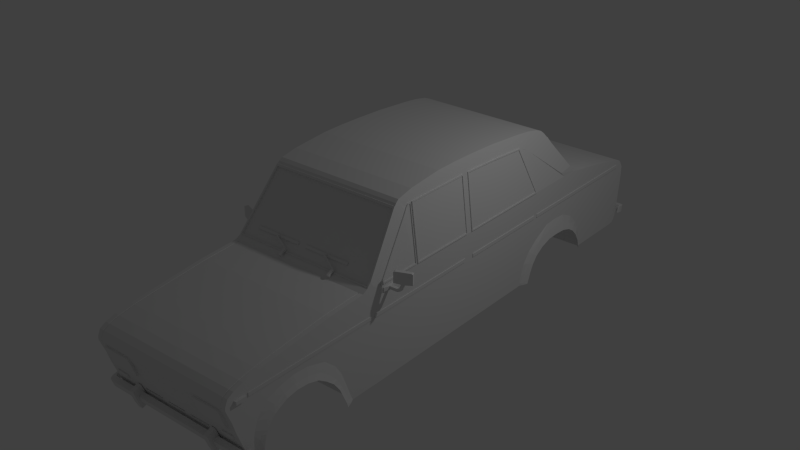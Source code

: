 # Source: lada_nova.blend  (saved by Blender 2.74.0; exported with 4.5.12 LTS)
import bpy
from mathutils import Matrix  # noqa: F401  (used for matrix-valued properties, if any)

bpy.ops.wm.read_factory_settings(use_empty=True)
scene = bpy.context.scene
scene.name = 'Scene'

# ---- collections
col_collection_1 = bpy.data.collections.new('Collection 1'); scene.collection.children.link(col_collection_1)

# ---- materials (node trees are filled in below, after node groups)
mat_material = bpy.data.materials.new('Material')
mat_material.alpha_threshold = 0.0
mat_material.use_transparent_shadow = False
mat_material.roughness = 0.5
mat_material.line_color = (0.0, 0.0, 0.0, 1.0)

# ---- material node trees

# ---- world
world_world = bpy.data.worlds.new('World'); scene.world = world_world
world_world.color = (0.05088, 0.05088, 0.05088)
world_world.use_sun_shadow = False
world_world.sun_shadow_jitter_overblur = 0.0
world_world.cycles.sampling_method = 'MANUAL'
world_world.cycles.sample_map_resolution = 256

# ---- lights
light_lamp = bpy.data.lights.new('Lamp', 'POINT')
light_lamp.transmission_factor = 0.0
light_lamp.cutoff_distance = 30.0
light_lamp.energy = 100.0
light_lamp.shadow_buffer_clip_start = 1.001
light_lamp.shadow_soft_size = 0.1
light_lamp.shadow_maximum_resolution = 0.006
light_lamp.use_absolute_resolution = True
light_lamp.cycles.use_multiple_importance_sampling = False

# ---- meshes
me_cube_004 = bpy.data.meshes.new('Cube.004')
me_cube_004.from_pydata([(-1.0, -0.9444, -0.557), (-1.0, 2.95, 0.9961), (-1.0, 0.6087, -0.9648), (-1.0, 4.503, 0.5883), (1.0, -0.9444, -0.557), (1.0, 2.95, 0.9961), (1.0, 0.6087, -0.9648), (1.0, 4.503, 0.5883), (-17.88, -0.9444, -0.557), (-17.88, 2.95, 0.9961), (-17.88, 4.503, 0.5883), (-17.88, 0.6087, -0.9648), (17.88, 4.503, 0.5883), (17.88, 0.6087, -0.9648), (17.88, 2.95, 0.9961), (17.88, -0.9444, -0.557), (-0.5037, -3.976, -0.07954), (-0.5037, -3.976, 0.746), (0.9883, -3.976, 0.746), (0.9883, -3.976, -0.07954), (9.713, -14.44, -4.391), (9.703, -15.7, -3.673), (11.2, -15.72, -3.657), (11.2, -14.46, -4.375), (9.545, -15.24, -4.627), (9.532, -16.93, -3.656), (11.36, -16.96, -3.637), (11.38, -15.26, -4.608), (9.553, -29.07, -7.158), (9.54, -30.76, -6.187), (11.37, -30.79, -6.168), (11.38, -29.09, -7.139), (9.549, -14.62, -4.98), (11.38, -14.64, -4.96), (9.558, -28.45, -7.511), (11.39, -28.47, -7.491), (9.55, -24.51, -6.325), (11.38, -24.54, -6.305), (11.37, -26.23, -5.334), (9.537, -26.21, -5.354), (9.555, -23.9, -6.678), (11.39, -23.92, -6.658), (9.564, -27.19, -8.192), (11.39, -27.22, -8.172), (11.39, -22.66, -7.339), (9.561, -22.64, -7.358)], [], [(5, 4, 15, 14), (3, 7, 6, 2), (4, 6, 13, 15), (0, 4, 19, 16), (0, 2, 6, 4), (5, 7, 3, 1), (9, 10, 11, 8), (12, 14, 15, 13), (7, 5, 14, 12), (6, 7, 12, 13), (2, 0, 8, 11), (3, 2, 11, 10), (1, 3, 10, 9), (0, 1, 9, 8), (16, 19, 23, 20), (5, 1, 17, 18), (4, 5, 18, 19), (1, 0, 16, 17), (20, 23, 27, 24), (18, 17, 21, 22), (19, 18, 22, 23), (17, 16, 20, 21), (37, 31, 35, 41), (22, 21, 25, 26), (23, 22, 26, 27), (21, 20, 24, 25), (30, 29, 28, 31), (38, 39, 29, 30), (37, 38, 30, 31), (39, 36, 28, 29), (40, 41, 44, 45), (36, 24, 32, 40), (31, 28, 34, 35), (24, 27, 33, 32), (28, 36, 40, 34), (32, 33, 41, 40), (25, 24, 36, 39), (27, 26, 38, 37), (26, 25, 39, 38), (27, 37, 41, 33), (45, 44, 43, 42), (34, 40, 45, 42), (41, 35, 43, 44), (35, 34, 42, 43)])
me_cube_004.use_remesh_preserve_volume = False
me_cube_004.use_remesh_preserve_attributes = False
me_cube_004.use_mirror_vertex_groups = False
me_cube_004.update()
me_cube = bpy.data.meshes.new('Cube')
me_cube.from_pydata([(0.0, -4.152, -0.1012), (0.0, -4.152, 0.4324), (0.0, -2.843, -0.1012), (0.0, -2.843, 0.4324), (1.036, -4.152, -0.1012), (1.036, -4.152, 0.4324), (1.036, -2.843, -0.1012), (1.036, -2.843, 0.4324), (0.6493, -2.843, 0.4324), (0.6493, -2.843, -0.1012), (0.6493, -4.152, 0.4324), (0.6493, -4.152, -0.1012), (0.5703, -2.843, -0.1012), (0.5703, -4.152, 0.4324), (0.5703, -2.843, 0.4324), (0.5703, -4.152, -0.1012), (0.5787, -2.981, 0.9323), (0.6409, -2.981, 0.9323), (0.5787, -4.014, -0.6011), (0.6409, -4.014, -0.6011), (0.6409, -4.014, 0.9323), (0.6409, -2.981, -0.6011), (0.5787, -2.981, -0.6011), (0.5787, -4.014, 0.9323), (0.5703, -2.45, 0.4324), (0.6493, -2.45, 0.4324), (0.6493, -2.45, -0.1012), (0.5703, -2.45, -0.1012), (0.5787, -2.45, 0.9323), (0.6409, -2.45, 0.9323), (0.6409, -2.45, -0.6011), (0.5787, -2.45, -0.6011), (0.5703, -4.777, -0.1012), (0.6493, -4.777, -0.1012), (0.6493, -4.777, 0.4324), (0.5703, -4.777, 0.4324), (0.5787, -4.639, -0.6011), (0.6409, -4.639, -0.6011), (0.6409, -4.639, 0.9323), (0.5787, -4.639, 0.9323), (1.038, -2.844, 0.4324), (1.038, -2.844, -0.1012), (1.055, -4.12, 0.4324), (1.055, -4.12, -0.1012), (1.039, -2.844, 0.4324), (1.039, -2.844, -0.1012), (1.069, -4.047, 0.4324), (1.069, -4.047, -0.1012), (1.04, -2.843, 0.4324), (1.04, -2.843, -0.1012), (1.089, -3.832, 0.4324), (1.089, -3.832, -0.1012), (1.041, -2.844, 0.4324), (1.041, -2.844, -0.1012), (1.099, -3.31, 0.4324), (1.099, -3.31, -0.1012), (1.06, -2.701, 0.4324), (1.06, -2.701, -0.1012), (1.099, -2.804, 0.4324), (1.099, -2.804, -0.1012), (1.07, -2.486, 0.4324), (1.07, -2.486, -0.1012), (1.099, -2.486, 0.4324), (1.099, -2.486, -0.1012), (1.077, -1.766, 0.4324), (1.077, -1.766, -0.1012), (1.093, -1.766, 0.4324), (1.093, -1.766, -0.1012)], [], [(8, 7, 6, 9), (4, 6, 41, 43), (13, 1, 0, 15), (11, 9, 6, 4), (13, 14, 3, 1), (5, 7, 8, 10), (15, 12, 22, 18), (5, 10, 11, 4), (22, 12, 27, 31), (3, 14, 12, 2), (0, 2, 12, 15), (14, 13, 23, 16), (15, 18, 36, 32), (18, 22, 21, 19), (20, 17, 16, 23), (10, 20, 38, 34), (9, 21, 30, 26), (9, 11, 19, 21), (10, 8, 17, 20), (19, 11, 33, 37), (17, 8, 25, 29), (24, 25, 26, 27), (27, 26, 30, 31), (25, 24, 28, 29), (14, 16, 28, 24), (21, 22, 31, 30), (16, 17, 29, 28), (12, 14, 24, 27), (8, 9, 26, 25), (34, 35, 32, 33), (35, 34, 38, 39), (33, 32, 36, 37), (23, 13, 35, 39), (20, 23, 39, 38), (18, 19, 37, 36), (13, 15, 32, 35), (11, 10, 34, 33), (43, 41, 45, 47), (5, 4, 43, 42), (7, 5, 42, 40), (6, 7, 40, 41), (47, 45, 49, 51), (42, 43, 47, 46), (40, 42, 46, 44), (41, 40, 44, 45), (51, 49, 53, 55), (46, 47, 51, 50), (44, 46, 50, 48), (45, 44, 48, 49), (55, 53, 57, 59), (50, 51, 55, 54), (48, 50, 54, 52), (49, 48, 52, 53), (59, 57, 61, 63), (54, 55, 59, 58), (52, 54, 58, 56), (53, 52, 56, 57), (63, 61, 65, 67), (58, 59, 63, 62), (56, 58, 62, 60), (57, 56, 60, 61), (64, 66, 67, 65), (62, 63, 67, 66), (60, 62, 66, 64), (61, 60, 64, 65)])
me_cube.use_remesh_preserve_volume = False
me_cube.use_remesh_preserve_attributes = False
me_cube.use_mirror_vertex_groups = False
me_cube.update()
me_plane = bpy.data.meshes.new('Plane')
me_plane.from_pydata([(1.188, 6.932, -0.05176), (1.175, -0.9996, -0.003124), (1.179, 3.601, -0.0133), (1.176, 1.0, -0.003024), (1.192, 8.331, -0.07725), (1.2, 9.521, -0.1174), (1.207, 10.14, -0.1599), (1.217, 10.55, -0.2199), (1.248, 11.49, -0.4148), (1.331, 14.13, -0.9217), (1.175, -2.986, -0.01457), (1.183, -6.076, -0.07886), (1.192, -7.502, -0.1399), (1.198, -7.78, -0.1791), (1.203, -7.933, -0.2108), (1.33, -11.39, -1.075), (1.33, -11.91, -1.129), (1.33, -21.66, -1.336), (1.33, -22.99, -1.387), (1.33, -23.81, -1.436), (1.33, -24.32, -1.491), (1.33, -24.53, -1.579), (1.33, -24.55, -1.628), (1.33, -24.37, -1.711), (1.33, -24.06, -1.847), (1.33, -23.78, -2.01), (1.33, -23.41, -2.184), (1.33, -22.71, -2.519), (1.33, -22.54, -2.579), (1.33, -22.12, -2.613), (1.397, -21.77, -2.503), (1.397, -21.76, -2.408), (1.397, -21.4, -2.186), (1.397, -21.01, -2.083), (1.397, -20.7, -2.015), (1.397, -20.32, -1.975), (1.397, -19.6, -1.906), (1.397, -18.67, -1.874), (1.397, -17.64, -1.88), (1.397, -16.67, -1.926), (1.397, -15.9, -2.017), (1.397, -15.2, -2.123), (1.397, -14.61, -2.267), (1.397, -14.21, -2.423), (1.397, -13.92, -2.534), (1.397, -13.8, -2.604), (1.364, -13.34, -2.598), (1.33, -12.98, -2.59), (1.33, -11.43, -2.584), (1.33, -8.389, -2.575), (1.33, -2.556, -2.551), (1.33, 0.01481, -2.541), (1.33, 0.6133, -2.539), (1.33, 3.916, -2.525), (1.33, 6.262, -2.516), (1.33, 7.294, -2.512), (1.364, 7.905, -2.509), (1.397, 8.326, -2.508), (1.397, 8.398, -2.476), (1.397, 8.669, -2.338), (1.397, 8.961, -2.222), (1.397, 9.463, -2.107), (1.397, 10.27, -2.01), (1.397, 11.3, -1.946), (1.397, 12.41, -1.935), (1.397, 13.48, -1.944), (1.397, 14.36, -1.99), (1.397, 15.04, -2.064), (1.397, 15.57, -2.163), (1.397, 16.02, -2.298), (1.397, 16.21, -2.42), (1.397, 16.2, -2.469), (1.364, 16.45, -2.468), (1.33, 16.69, -2.467), (1.33, 17.0, -2.466), (1.33, 18.57, -2.459), (1.33, 20.65, -2.451), (1.33, 22.06, -2.445), (1.33, 22.56, -2.433), (1.33, 22.8, -2.386), (1.33, 23.0, -2.316), (1.33, 23.1, -2.13), (1.33, 23.17, -1.989), (1.33, 23.27, -1.786), (1.33, 23.34, -1.586), (1.33, 23.32, -1.46), (1.33, 23.04, -1.377), (1.33, 22.62, -1.312), (1.33, 20.64, -1.226), (1.33, 18.49, -1.15), (1.33, 16.82, -1.101), (1.33, 15.67, -1.074), (1.33, 14.73, -1.038), (1.397, -21.7, -2.627), (1.364, -21.94, -2.589), (1.364, -22.0, -2.508), (1.364, -22.03, -2.417), (1.364, -21.95, -2.277), (1.364, -21.86, -2.218), (1.364, -21.76, -2.16), (1.364, -21.37, -2.041), (1.364, -20.95, -1.955), (1.364, -20.58, -1.901), (1.364, -19.71, -1.834), (1.364, -18.68, -1.794), (1.364, -17.48, -1.801), (1.364, -16.28, -1.864), (1.364, -15.46, -1.971), (1.364, -14.77, -2.102), (1.364, -14.28, -2.246), (1.364, -13.79, -2.434), (1.364, -13.56, -2.523), (1.33, -13.13, -2.534), (1.33, -13.39, -2.415), (1.33, -13.88, -2.192), (1.33, -14.18, -2.071), (1.33, -14.72, -1.925), (1.33, -15.74, -1.768), (1.33, -17.42, -1.685), (1.33, -18.67, -1.681), (1.33, -19.97, -1.73), (1.33, -21.1, -1.81), (1.33, -21.65, -1.909), (1.33, -22.0, -2.012), (1.33, -22.24, -2.139), (1.33, -22.31, -2.206), (1.33, -22.34, -2.279), (1.33, -22.34, -2.413), (1.33, -22.28, -2.524), (1.397, -21.74, -2.586), (1.33, -22.17, -2.587), (1.364, -21.91, -2.622), (1.397, -21.54, -2.228), (1.397, -21.62, -2.272), (1.33, -22.7, -2.28), (1.33, -22.71, -2.213), (1.33, -22.7, -2.152), (1.33, -22.72, -2.006), (1.33, -22.75, -1.875), (1.33, -22.66, -1.732), (1.33, -22.91, -1.609), (1.33, -22.92, -1.555), (1.33, -21.79, -1.551), (1.33, -21.78, -1.605), (1.33, -20.13, -1.295), (1.33, -17.96, -1.243), (1.33, -15.18, -1.176), (1.33, -15.33, -1.525), (1.33, -15.42, -1.579), (1.33, -18.12, -1.59), (1.33, -18.19, -1.536), (1.33, -20.35, -1.599), (1.33, -20.37, -1.545), (1.33, -23.06, -2.229), (1.33, -23.15, -2.161), (1.33, -23.4, -2.004), (1.33, -23.61, -1.844), (1.33, -23.68, -1.721), (1.33, -23.81, -1.613), (1.33, -23.82, -1.559), (1.33, -23.82, -1.566), (1.33, -22.94, -2.419), (1.33, -23.16, -2.298), (1.33, -23.3, -2.24), (1.33, -23.0, -2.288), (1.33, -22.6, -2.412), (1.33, -22.83, -2.415), (1.33, -22.59, -2.513), (1.33, -22.44, -2.521), (1.33, -22.37, -2.607), (1.33, -11.49, -2.521), (1.33, -10.76, -2.585), (1.33, -10.75, -2.539), (1.33, -10.77, -2.412), (1.33, -11.56, -2.4), (1.33, -10.8, -2.174), (1.33, -11.68, -2.179), (1.33, -10.81, -2.05), (1.33, -11.72, -2.055), (1.33, -10.83, -1.914), (1.33, -11.76, -1.919), (1.33, -10.85, -1.752), (1.33, -11.76, -1.757), (1.33, -10.87, -1.561), (1.33, -11.08, -1.562), (1.33, -10.88, -1.507), (1.33, -11.09, -1.508), (1.33, -10.91, -1.222), (1.33, -11.5, -1.226), (1.33, -2.561, -2.511), (1.33, -2.578, -2.371), (1.33, -8.538, -2.169), (1.33, -2.605, -2.145), (1.33, -8.586, -2.041), (1.33, -2.62, -2.017), (1.33, -8.625, -1.902), (1.33, -2.637, -1.877), (1.33, -8.611, -1.744), (1.33, -2.656, -1.719), (1.33, -8.623, -1.552), (1.33, -2.679, -1.528), (1.33, -8.585, -1.498), (1.33, -2.686, -1.474), (1.33, -8.289, -1.198), (1.33, -2.721, -1.175), (1.33, -8.087, -1.129), (1.33, -2.729, -1.108), (1.208, -6.62, -0.253), (1.208, -2.844, -0.2378), (1.33, -15.3, -1.257), (1.195, -6.274, -0.1545), (1.197, -7.132, -0.1695), (1.202, -7.212, -0.2025), (1.33, 0.01062, -2.506), (1.33, 0.6091, -2.504), (1.33, -0.006162, -2.366), (1.33, 0.5923, -2.364), (1.33, -0.03413, -2.133), (1.33, 0.5643, -2.131), (1.33, -0.04846, -2.014), (1.33, 0.55, -2.011), (1.33, -0.06454, -1.879), (1.33, 0.5339, -1.877), (1.33, -0.08342, -1.722), (1.33, 0.515, -1.72), (1.33, -0.1079, -1.518), (1.33, 0.4905, -1.515), (1.33, -0.1144, -1.463), (1.33, -0.1488, -1.177), (1.33, 0.4497, -1.175), (1.33, -0.1583, -1.098), (1.33, 0.4217, -1.095), (1.21, -0.2635, -0.2274), (1.21, 0.3289, -0.2259), (1.187, -0.807, -0.07667), (1.191, -2.97, -0.116), (1.189, 0.7423, -0.08772), (1.189, 3.593, -0.07669), (1.215, 3.644, -0.2349), (1.33, 3.743, -1.082), (1.33, -11.09, -1.014), (1.33, 3.817, -1.701), (1.33, 3.837, -1.867), (1.33, 3.855, -2.016), (1.33, 3.869, -2.138), (1.33, 3.895, -2.354), (1.33, 3.912, -2.494), (1.33, 6.242, -2.481), (1.33, 6.385, -2.346), (1.33, 6.692, -2.121), (1.33, 7.124, -1.999), (1.33, 7.934, -1.847), (1.33, 9.046, -1.697), (1.33, 9.275, -1.48), (1.33, -11.15, -1.144), (1.33, 9.177, -1.06), (1.222, 7.011, -0.2613), (1.201, 6.98, -0.1346), (1.33, -8.418, -2.392), (1.33, -8.385, -2.532), (1.33, 0.484, -1.461), (1.33, 7.289, -2.471), (1.33, 7.448, -2.339), (1.33, 7.82, -2.122), (1.33, 8.252, -2.003), (1.33, 9.284, -1.845), (1.33, 10.55, -1.688), (1.33, 10.82, -1.474), (1.33, 10.81, -1.136), (1.33, 10.77, -1.054), (1.243, 8.489, -0.3935), (1.234, 8.037, -0.3406), (1.23, 7.65, -0.3021), (1.207, 8.319, -0.1695), (1.213, 9.5, -0.2039), (1.237, 9.901, -0.3504), (1.242, 10.62, -0.3791), (1.22, 10.13, -0.2429), (1.229, 10.95, -0.2961), (1.364, 7.933, -2.471), (1.364, 8.171, -2.336), (1.364, 8.488, -2.186), (1.364, 9.013, -2.053), (1.364, 9.904, -1.915), (1.364, 11.31, -1.816), (1.364, 12.47, -1.806), (1.364, 13.57, -1.828), (1.364, 14.57, -1.905), (1.364, 15.35, -2.019), (1.364, 15.93, -2.145), (1.364, 16.35, -2.292), (1.364, 16.46, -2.417), (1.33, 16.68, -2.413), (1.33, 17.03, -2.411), (1.33, 17.05, -2.292), (1.33, 17.07, -2.175), (1.33, 16.92, -1.989), (1.33, 16.91, -1.779), (1.33, 16.98, -1.449), (1.33, 16.99, -1.395), (1.33, 15.53, -1.455), (1.33, 14.97, -1.816), (1.33, 15.82, -1.973), (1.33, 16.25, -2.094), (1.33, 17.01, -2.097), (1.33, 13.65, -1.708), (1.33, 12.47, -1.695), (1.33, 11.22, -1.712), (1.33, 9.612, -1.873), (1.33, 8.689, -2.005), (1.33, 8.024, -2.174), (1.33, 7.741, -2.332), (1.33, 7.582, -2.464), (1.33, 7.587, -2.508), (1.33, 14.17, -1.46), (1.33, 12.98, -1.465), (1.33, 15.54, -1.4), (1.33, 15.63, -1.157), (1.33, 16.69, -1.171), (1.33, 18.5, -1.213), (1.33, 20.65, -1.262), (1.33, 22.5, -1.337), (1.33, 22.54, -1.427), (1.33, 22.5, -1.777), (1.33, 22.41, -1.982), (1.33, 22.33, -2.104), (1.33, 22.26, -2.3), (1.33, 22.17, -2.385), (1.33, 20.68, -2.385), (1.33, 20.74, -2.084), (1.33, 20.73, -1.991), (1.33, 20.75, -1.778), (1.33, 20.75, -1.434), (1.33, 18.62, -1.442), (1.33, 18.64, -1.769), (1.33, 18.69, -1.988), (1.33, 18.68, -2.087), (1.33, 18.65, -2.186), (1.33, 18.64, -2.285), (1.33, 18.62, -2.396), (1.33, 22.49, -1.373), (1.33, 22.88, -1.337), (1.33, 18.55, -1.388), (1.33, 20.7, -1.38), (1.33, 20.71, -2.283), (1.33, 20.76, -2.181), (1.33, 22.28, -2.198), (1.33, 23.09, -2.218), (1.33, 13.47, -1.146), (1.33, 14.54, -1.15), (1.33, 13.33, -1.043), (1.336, 12.81, -0.9578), (1.33, 14.44, -1.405), (1.33, 13.3, -1.41), (1.33, -10.79, -1.102), (1.33, 3.753, -1.165), (1.33, 3.793, -1.502), (1.208, -7.319, -0.2346), (1.33, 9.25, -1.142), (1.33, 10.87, -1.419), (1.33, 9.278, -1.426), (1.33, 3.787, -1.448), (1.33, -10.14, -1.138), (1.232, -7.202, -0.3888), (1.224, -7.006, -0.3363), (1.33, -6.515, -1.123), (1.221, -6.939, -0.3194), (1.213, -6.826, -0.293), (1.218, -7.55, -0.3039), (1.215, -7.488, -0.2836), (1.227, -7.764, -0.3614), (1.33, 16.41, -2.162), (1.33, 16.49, -2.207), (1.33, 16.6, -2.289), (1.33, 17.07, -2.221), (0.0, -20.13, -1.295), (0.0, -17.96, -1.243), (0.0, -11.91, -1.129), (0.0, -15.18, -1.176), (0.0, -21.66, -1.336), (0.0, -22.99, -1.387), (0.0, -23.81, -1.436), (0.0, -24.32, -1.491), (0.0, -24.53, -1.579), (0.0, -24.55, -1.628), (1.258, -20.13, -1.295), (1.258, -17.96, -1.243), (0.0, 6.932, -0.05176), (0.0, -0.9996, -0.003124), (0.0, 3.601, -0.0133), (0.0, 1.0, -0.003024), (0.0, 8.331, -0.07725), (0.0, 9.521, -0.1174), (0.0, 10.14, -0.1599), (0.0, 10.55, -0.2199), (0.0, -2.986, -0.01457), (0.0, -6.076, -0.07886), (0.0, -7.502, -0.1399), (0.0, -7.78, -0.1791), (0.0, -7.933, -0.2108), (0.0, -11.39, -1.075), (1.3, -11.27, -1.074), (0.0, 14.13, -0.9217), (0.0, 22.62, -1.312), (0.0, 20.64, -1.226), (0.0, 18.49, -1.15), (0.0, 16.82, -1.101), (0.0, 15.67, -1.074), (0.0, 14.73, -1.057), (0.0, 10.95, -0.2961), (0.0, 16.69, -2.467), (0.0, 17.0, -2.466), (0.0, 18.57, -2.459), (0.0, 20.65, -2.451), (0.0, 22.06, -2.445), (0.0, 22.56, -2.433), (0.0, 22.8, -2.386), (0.0, 23.0, -2.316), (0.0, 23.1, -2.13), (0.0, 23.17, -1.989), (0.6781, 23.36, -1.589), (0.0, 23.34, -1.586), (0.0, 23.32, -1.46), (0.0, 23.04, -1.377), (0.0, 22.88, -1.337), (0.0, 23.09, -2.218), (0.0, 0.01401, -2.541), (0.0, 0.6063, -2.539), (0.0, 3.893, -2.525), (0.0, 6.262, -2.516), (0.0, 7.294, -2.512), (0.0, 16.68, -2.413), (0.0, 14.97, -1.816), (0.0, 15.82, -1.973), (0.0, 16.25, -2.094), (0.0, 13.65, -1.708), (0.0, 12.47, -1.695), (0.0, 11.22, -1.712), (0.0, 9.612, -1.873), (0.0, 8.689, -2.005), (0.0, 8.024, -2.174), (0.0, 7.741, -2.332), (0.0, 7.582, -2.464), (0.0, 7.587, -2.508), (0.0, 16.41, -2.162), (0.0, 16.49, -2.207), (0.0, 16.6, -2.289), (0.0, -22.12, -2.613), (0.0, -12.98, -2.59), (0.0, -11.43, -2.584), (0.0, -8.389, -2.575), (0.0, -4.744, -2.56), (0.0, -13.13, -2.534), (0.0, -13.39, -2.415), (0.0, -13.88, -2.192), (0.0, -14.18, -2.071), (0.0, -14.72, -1.925), (0.0, -15.74, -1.768), (0.0, -17.42, -1.685), (0.0, -18.67, -1.681), (0.0, -19.97, -1.73), (0.0, -21.1, -1.81), (0.0, -21.65, -1.909), (0.0, -22.0, -2.012), (0.0, -22.24, -2.139), (0.0, -22.31, -2.206), (0.0, -22.34, -2.279), (0.0, -22.34, -2.413), (0.0, -22.28, -2.524), (0.0, -22.17, -2.587), (0.0, -10.59, -2.584), (0.0, -23.78, -2.01), (0.0, -23.41, -2.184), (0.0, -22.71, -2.519), (0.0, -22.54, -2.579), (0.0, -22.94, -2.419), (0.0, -23.16, -2.298), (0.0, -23.3, -2.24), (0.0, -22.37, -2.607), (1.33, -6.047, -1.121), (1.208, -6.162, -0.2511), (1.33, -6.203, -1.122), (1.208, -6.318, -0.2518), (1.347, -8.088, -1.126), (1.347, -10.14, -1.134), (1.232, 3.644, -0.2311), (1.347, 3.742, -1.078), (1.347, 9.176, -1.056), (1.239, 7.01, -0.2576), (1.225, -2.844, -0.234), (1.226, -0.2639, -0.2237), (1.226, 0.3286, -0.2221), (1.347, 0.4213, -1.091), (1.347, -2.73, -1.104), (1.347, -0.1587, -1.094), (1.347, -6.048, -1.117), (1.225, -6.162, -0.2474), (1.249, -7.203, -0.385), (1.241, -7.006, -0.3326), (1.238, -6.939, -0.3156), (1.347, -6.516, -1.119), (1.225, -6.62, -0.2492), (1.23, -6.826, -0.2893), (1.347, -6.204, -1.118), (1.225, -6.318, -0.248), (1.345, -7.955, -1.104), (1.345, -9.801, -1.111), (1.233, 3.654, -0.2499), (1.345, 3.748, -1.059), (1.345, 9.018, -1.038), (1.24, 6.919, -0.275), (1.227, -2.847, -0.2533), (1.228, -0.3449, -0.2432), (1.228, 0.439, -0.2415), (1.345, 0.5275, -1.072), (1.345, -2.738, -1.085), (1.345, -0.2443, -1.075), (1.345, -5.956, -1.098), (1.227, -6.065, -0.2662), (1.25, -7.165, -0.3957), (1.242, -6.989, -0.3457), (1.24, -6.928, -0.3295), (1.345, -6.543, -1.098), (1.227, -6.643, -0.2661), (1.231, -6.827, -0.3043), (1.345, -6.262, -1.097), (1.227, -6.371, -0.265), (1.33, -7.955, -1.105), (1.33, -9.802, -1.113), (1.219, 3.654, -0.2516), (1.331, 3.748, -1.061), (1.331, 9.018, -1.04), (1.226, 6.919, -0.2767), (1.213, -2.847, -0.255), (1.214, -0.3448, -0.2449), (1.214, 0.4391, -0.2432), (1.331, 0.5275, -1.074), (1.331, -2.738, -1.087), (1.331, -0.2443, -1.077), (1.331, -5.956, -1.1), (1.213, -6.065, -0.268), (1.236, -7.165, -0.3974), (1.228, -6.989, -0.3474), (1.225, -6.928, -0.3312), (1.33, -6.543, -1.1), (1.213, -6.643, -0.2678), (1.217, -6.827, -0.306), (1.33, -6.262, -1.098), (1.213, -6.371, -0.2667), (1.213, 11.49, -0.4349), (1.195, 10.98, -0.3229), (1.291, 13.98, -0.913), (1.3, -10.98, -1.017), (0.0, 10.98, -0.3229), (0.0, 13.98, -0.913), (1.248, 11.54, -0.4143), (1.228, 11.0, -0.2955), (1.33, 14.18, -0.9211), (1.213, 11.57, -0.4264), (0.0, 14.18, -0.9211), (0.0, 11.0, -0.2955), (0.0, 11.06, -0.3144), (1.195, 11.06, -0.3144), (1.291, 14.06, -0.9045), (0.0, 14.06, -0.9045), (1.3, -11.34, -1.064), (1.3, -11.06, -1.006), (1.179, -8.04, -0.2379), (0.0, -11.34, -1.064), (0.0, -8.04, -0.2379), (1.187, 11.51, -0.439), (1.17, 11.02, -0.3318), (1.262, 13.89, -0.8961), (0.0, 11.02, -0.3318), (0.0, 13.89, -0.8961), (1.179, -7.966, -0.2486), (0.0, -11.27, -1.074), (0.0, -10.98, -1.017), (0.0, -7.966, -0.2486), (1.187, 11.55, -0.4497), (1.17, 11.07, -0.3426), (1.262, 13.93, -0.9069), (0.0, 11.55, -0.4497), (0.0, 11.07, -0.3426), (0.0, 13.93, -0.9069), (1.33, -11.43, -1.071), (1.33, -11.13, -1.011), (1.203, -7.974, -0.2076), (1.3, -11.1, -1.003), (0.0, -7.974, -0.2076), (0.0, -11.43, -1.071), (0.0, -11.38, -1.061), (1.3, -11.38, -1.061), (1.179, -8.081, -0.2347), (0.0, -8.081, -0.2347), (1.345, -22.91, -1.609), (1.345, -22.92, -1.555), (1.345, -23.82, -1.559), (1.345, -23.82, -1.566), (1.345, -23.81, -1.613), (1.345, -22.93, -1.607), (1.345, -22.93, -1.558), (1.345, -23.8, -1.562), (1.345, -23.8, -1.568), (1.345, -23.8, -1.61), (1.373, -22.93, -1.607), (1.373, -22.93, -1.558), (1.373, -23.8, -1.562), (1.373, -23.8, -1.568), (1.373, -23.8, -1.61), (1.33, -22.91, -1.582), (1.33, -22.65, -1.608), (1.33, -22.66, -1.554), (1.33, -22.65, -1.581), (1.33, -10.88, -1.534), (1.33, -10.67, -1.56), (1.33, -10.68, -1.506), (1.33, -10.67, -1.533), (1.33, -0.3168, -1.518), (1.33, -0.3233, -1.464), (1.33, 0.4873, -1.488), (1.33, -0.1112, -1.491), (1.33, 9.086, -1.426), (1.33, 9.448, -1.479), (1.33, 22.51, -1.4), (1.33, 22.26, -1.373), (1.33, 22.27, -1.428), (1.33, 9.442, -1.425), (1.33, 0.7048, -1.46), (1.33, 0.7113, -1.514), (1.33, 9.087, -1.481), (1.33, 9.276, -1.453), (1.33, 22.27, -1.401), (1.33, 9.445, -1.452), (1.33, 9.086, -1.454), (1.33, 0.7081, -1.487), (1.33, -0.32, -1.491), (1.341, -21.79, -1.578), (1.341, -21.78, -1.605), (1.341, -18.12, -1.59), (1.341, -18.19, -1.536), (1.341, -20.35, -1.599), (1.341, -20.37, -1.545), (1.341, -15.33, -1.525), (1.341, -22.65, -1.608), (1.341, -22.66, -1.554), (1.341, -21.79, -1.551), (1.341, -15.42, -1.579), (1.341, -11.08, -1.562), (1.341, -11.09, -1.508), (1.341, -10.67, -1.56), (1.341, -8.623, -1.552), (1.341, -10.68, -1.506), (1.341, -8.585, -1.498), (1.341, -2.686, -1.474), (1.341, -2.679, -1.528), (1.341, -2.682, -1.501), (1.341, -8.604, -1.525), (1.341, 9.086, -1.426), (1.341, 3.787, -1.448), (1.341, 9.448, -1.479), (1.341, 10.82, -1.474), (1.341, 16.98, -1.449), (1.341, 16.99, -1.395), (1.341, 15.53, -1.455), (1.341, 14.17, -1.46), (1.341, 12.98, -1.465), (1.341, 15.54, -1.4), (1.341, 20.75, -1.434), (1.341, 18.62, -1.442), (1.341, 18.55, -1.388), (1.341, 20.7, -1.38), (1.341, 22.26, -1.373), (1.341, 22.27, -1.428), (1.341, 20.73, -1.407), (1.341, 14.44, -1.405), (1.341, 13.3, -1.41), (1.341, 0.7048, -1.46), (1.341, 0.7113, -1.514), (1.341, 3.793, -1.502), (1.341, 10.84, -1.446), (1.341, 10.87, -1.419), (1.341, 3.79, -1.475), (1.341, -22.65, -1.581), (1.341, -10.67, -1.533), (1.341, -0.3168, -1.518), (1.341, -0.3233, -1.464), (1.341, 9.442, -1.425), (1.341, 9.087, -1.481), (1.341, 22.27, -1.401), (1.341, 9.445, -1.452), (1.341, 9.086, -1.454), (1.341, 0.7081, -1.487), (1.341, -0.32, -1.491), (1.283, -24.3, -1.728), (1.283, -24.47, -1.657), (1.283, -24.03, -1.845), (1.283, -23.78, -1.985), (0.0, -24.3, -1.728), (0.0, -24.47, -1.657), (0.0, -24.03, -1.845), (0.0, -23.78, -1.985), (1.258, -15.18, -1.176), (1.258, -11.91, -1.129), (1.258, -24.55, -1.624), (1.258, -24.53, -1.579), (1.258, -24.32, -1.491), (1.258, -23.81, -1.436), (1.258, -22.99, -1.387), (1.258, -21.66, -1.336), (1.138, -7.933, -0.2108), (1.258, -11.39, -1.075), (1.134, -7.78, -0.1791), (1.128, -7.502, -0.1399), (1.12, -6.076, -0.07886), (1.112, -2.986, -0.01457), (1.111, -0.9996, -0.003124), (1.142, 10.14, -0.1599), (1.151, 10.55, -0.2199), (1.135, 9.521, -0.1174), (1.128, 8.331, -0.07725), (1.113, 1.0, -0.003024), (1.116, 3.601, -0.0133), (1.123, 6.932, -0.05176), (1.259, 14.13, -0.9217), (1.258, 14.73, -1.039), (1.258, 22.62, -1.312), (1.163, 10.95, -0.2961), (1.258, 15.67, -1.074), (1.258, 16.82, -1.101), (1.258, 18.49, -1.15), (1.258, 20.64, -1.226), (1.258, 23.1, -2.13), (1.258, 23.09, -2.218), (1.258, 23.0, -2.316), (1.258, 22.88, -1.337), (1.258, 23.04, -1.377), (1.258, 23.32, -1.46), (1.258, 23.34, -1.586), (1.258, 23.27, -1.786), (1.258, 23.17, -1.989), (1.258, 22.8, -2.386), (1.258, 22.56, -2.433), (1.258, 22.06, -2.445), (1.258, 20.65, -2.451), (1.258, 18.57, -2.459), (1.258, 17.0, -2.466), (1.258, 16.69, -2.467), (1.258, 7.741, -2.332), (1.258, 8.024, -2.174), (1.258, 16.49, -2.207), (1.258, 16.6, -2.289), (1.258, 8.689, -2.005), (1.258, 9.612, -1.873), (1.258, 11.22, -1.712), (1.258, 12.47, -1.695), (1.258, 7.587, -2.508), (1.258, 7.582, -2.464), (1.258, 7.294, -2.512), (1.258, 6.262, -2.516), (1.258, 14.97, -1.816), (1.258, 13.65, -1.708), (1.258, 3.915, -2.525), (1.258, 0.6129, -2.539), (1.258, 16.25, -2.094), (1.258, 15.82, -1.973), (1.258, 16.41, -2.162), (1.258, 16.68, -2.413), (1.258, 0.01477, -2.541), (1.258, -22.28, -2.524), (1.258, -22.17, -2.587), (1.258, -15.74, -1.768), (1.258, -17.42, -1.685), (1.258, -18.67, -1.681), (1.258, -19.97, -1.73), (1.258, -21.1, -1.81), (1.258, -21.65, -1.909), (1.258, -13.39, -2.415), (1.258, -13.13, -2.534), (1.258, -22.24, -2.139), (1.258, -22.0, -2.012), (1.258, -10.75, -2.585), (1.258, -11.43, -2.584), (1.258, -13.88, -2.192), (1.258, -14.18, -2.071), (1.258, -22.31, -2.206), (1.258, -22.34, -2.279), (1.258, -12.98, -2.59), (1.258, -22.34, -2.413), (1.258, -14.72, -1.925), (1.258, -8.389, -2.575), (1.258, -2.674, -2.552), (1.258, -22.12, -2.613), (1.258, -22.37, -2.607), (1.258, -22.54, -2.579), (1.258, -23.3, -2.24), (1.258, -23.41, -2.184), (1.258, -23.16, -2.298), (1.258, -22.94, -2.419), (1.258, -22.71, -2.519), (1.258, -23.78, -2.01), (1.222, 13.98, -0.913), (1.131, 10.98, -0.3229), (1.259, 14.18, -0.9211), (1.162, 11.0, -0.2955), (1.221, 14.06, -0.9045), (1.13, 11.06, -0.3144), (1.115, -8.04, -0.2379), (1.23, -11.34, -1.064), (1.194, 13.89, -0.8961), (1.107, 11.02, -0.3318), (1.23, -10.98, -1.017), (1.115, -7.966, -0.2486), (1.23, -11.27, -1.074), (1.194, 13.93, -0.9069), (1.107, 11.07, -0.3426), (1.123, 11.55, -0.4497), (1.139, -7.974, -0.2076), (1.258, -11.43, -1.071), (1.116, -8.081, -0.2347), (1.23, -11.38, -1.061), (1.214, -24.03, -1.845), (1.214, -24.3, -1.728), (1.214, -24.47, -1.657), (1.214, -23.78, -1.985), (0.6736, -20.13, -1.295), (0.6736, -17.96, -1.243), (0.6736, -11.91, -1.129), (0.6736, -24.55, -1.628), (0.6736, -24.53, -1.579), (0.6736, -24.32, -1.491), (0.6736, -23.81, -1.436), (0.6736, -22.99, -1.387), (0.6736, -21.66, -1.336), (0.6086, -7.933, -0.2108), (0.6736, -11.39, -1.075), (0.6061, -7.78, -0.1791), (0.603, -7.502, -0.1399), (0.5984, -6.076, -0.07886), (0.5942, -2.986, -0.01457), (0.5939, -0.9996, -0.003124), (0.6155, 10.55, -0.2199), (0.5962, 3.601, -0.0133), (0.6005, 6.932, -0.05176), (0.6736, 14.73, -1.047), (0.6218, 10.95, -0.2961), (0.6736, 15.67, -1.074), (0.6736, 16.82, -1.101), (0.6736, 18.49, -1.15), (0.6736, 20.64, -1.226), (0.6736, 23.09, -2.218), (0.6736, 23.0, -2.316), (0.6736, 23.04, -1.377), (0.6736, 23.32, -1.46), (0.6736, 23.34, -1.586), (0.0, 23.36, -1.589), (0.6736, 23.17, -1.989), (0.6736, 22.8, -2.386), (0.6736, 22.56, -2.433), (0.6736, 22.06, -2.445), (0.6736, 20.65, -2.451), (0.6736, 18.57, -2.459), (0.6736, 17.0, -2.466), (0.6736, 16.69, -2.467), (0.6736, 8.024, -2.174), (0.6736, 16.6, -2.289), (0.6736, 9.612, -1.873), (0.6736, 12.47, -1.695), (0.6736, 7.582, -2.464), (0.6736, 6.262, -2.516), (0.6736, 13.65, -1.708), (0.6736, 0.6099, -2.539), (0.6736, 15.82, -1.973), (0.6736, 16.41, -2.162), (0.6736, 16.68, -2.413), (0.6736, 0.01442, -2.541), (0.6736, -22.17, -2.587), (0.6736, -17.42, -1.685), (0.6736, -19.97, -1.73), (0.6736, -21.65, -1.909), (0.6736, -13.13, -2.534), (0.6736, -22.0, -2.012), (0.6736, -11.43, -2.584), (0.6736, -14.18, -2.071), (0.6736, -22.34, -2.279), (0.6736, -12.98, -2.59), (0.6736, -22.34, -2.413), (0.6736, -22.12, -2.613), (0.6736, -22.54, -2.579), (0.6736, -23.41, -2.184), (0.6736, -22.71, -2.519), (0.6736, -23.78, -2.01), (0.6044, 10.98, -0.3229), (0.6215, 11.0, -0.2955), (0.6041, 11.06, -0.3144), (0.5961, -8.04, -0.2379), (0.6582, -11.34, -1.064), (0.5914, 11.02, -0.3318), (0.5961, -7.966, -0.2486), (0.6582, -11.27, -1.074), (0.5914, 11.07, -0.3426), (0.6087, -7.974, -0.2076), (0.6736, -11.43, -1.071), (0.5962, -8.081, -0.2347), (0.6583, -11.38, -1.061), (0.6494, -24.03, -1.845), (0.6494, -24.3, -1.728), (0.6494, -24.47, -1.657), (0.6494, -23.78, -1.985), (0.6736, -15.18, -1.176), (0.6104, 10.14, -0.1599), (0.6067, 9.521, -0.1174), (0.603, 8.331, -0.07725), (0.5945, 1.0, -0.003024), (0.6742, 14.13, -0.9217), (0.6736, 22.62, -1.312), (0.6736, 23.1, -2.13), (0.6736, 22.88, -1.337), (0.6736, 7.741, -2.332), (0.6736, 16.49, -2.207), (0.6736, 8.689, -2.005), (0.6736, 11.22, -1.712), (0.6736, 7.587, -2.508), (0.6736, 7.294, -2.512), (0.6736, 14.97, -1.816), (0.6736, 3.905, -2.525), (0.6736, 16.25, -2.094), (0.6736, -22.28, -2.524), (0.6736, -15.74, -1.768), (0.6736, -18.67, -1.681), (0.6736, -21.1, -1.81), (0.6736, -13.39, -2.415), (0.6736, -22.24, -2.139), (0.6736, -10.68, -2.584), (0.6736, -13.88, -2.192), (0.6736, -22.31, -2.206), (0.6736, -14.72, -1.925), (0.6736, -8.389, -2.575), (0.6736, -3.62, -2.556), (0.6736, -22.37, -2.607), (0.6736, -23.3, -2.24), (0.6736, -23.16, -2.298), (0.6736, -22.94, -2.419), (0.6538, 13.98, -0.913), (0.6739, 14.18, -0.9211), (0.6535, 14.06, -0.9045), (0.6386, 13.89, -0.8961), (0.6582, -10.98, -1.017), (0.6386, 13.93, -0.9069), (0.6003, 11.55, -0.4497), (1.186, -24.04, -1.844), (1.186, -23.82, -1.97), (1.186, -24.44, -1.674), (1.186, -24.29, -1.739), (0.6771, -24.04, -1.844), (0.6771, -24.29, -1.739), (0.6771, -24.44, -1.674), (0.6771, -23.82, -1.97), (1.176, -24.25, -1.851), (1.186, -23.98, -1.978), (1.186, -24.6, -1.681), (1.186, -24.45, -1.746), (0.6668, -24.25, -1.851), (0.6771, -24.45, -1.746), (0.6771, -24.6, -1.681), (0.6771, -23.98, -1.978), (1.258, -23.59, -2.097), (0.9658, -23.41, -2.184), (0.9658, -23.78, -2.01), (0.6736, -23.59, -2.097), (0.9658, -23.59, -2.097), (1.224, -23.57, -2.107), (1.224, -23.43, -2.174), (1.0, -23.43, -2.174), (1.0, -23.57, -2.107), (1.224, -23.61, -2.108), (1.224, -23.47, -2.174), (1.0, -23.47, -2.174), (1.0, -23.61, -2.108), (1.214, -23.6, -2.113), (1.214, -23.48, -2.169), (1.01, -23.48, -2.169), (1.01, -23.6, -2.113), (1.214, -23.66, -2.113), (1.214, -23.54, -2.169), (1.01, -23.54, -2.169), (1.01, -23.66, -2.113), (0.2944, -23.41, -2.184), (0.2944, -23.3, -2.24), (0.6736, -23.36, -2.212), (0.2944, -23.36, -2.212), (0.0, -23.33, -2.226), (0.1734, -23.41, -2.184), (0.5052, -23.3, -2.24), (0.6736, -23.33, -2.226), (0.0, -23.38, -2.198), (0.5052, -23.41, -2.184), (0.1734, -23.3, -2.24), (0.6736, -23.38, -2.198), (0.1734, -23.36, -2.212), (0.2944, -23.33, -2.226), (0.2944, -23.38, -2.198), (0.5052, -23.38, -2.198), (0.5052, -23.33, -2.226), (0.1734, -23.33, -2.226), (0.1734, -23.38, -2.198), (0.0, -23.22, -2.192), (0.0, -23.2, -2.206), (0.6736, -23.22, -2.192), (0.6736, -23.2, -2.206), (0.1734, -23.2, -2.206), (0.5052, -23.2, -2.206), (0.2944, -23.2, -2.206), (0.2944, -23.22, -2.192), (0.0, -23.17, -2.22), (0.6736, -23.17, -2.22), (0.2944, -23.17, -2.22), (0.5052, -23.22, -2.192), (0.5052, -23.17, -2.22), (0.1734, -23.17, -2.22), (0.1734, -23.22, -2.192), (1.235, -15.18, -1.176), (1.121, 10.14, -0.1599), (1.114, 9.521, -0.1174), (1.108, 8.331, -0.07725), (1.092, 1.0, -0.003024), (1.236, 14.13, -0.9217), (1.235, 22.62, -1.312), (1.235, 23.1, -2.13), (1.235, 22.88, -1.337), (1.235, 7.741, -2.332), (1.235, 16.49, -2.207), (1.235, 8.689, -2.005), (1.235, 11.22, -1.712), (1.235, 7.587, -2.508), (1.235, 7.294, -2.512), (1.235, 14.97, -1.816), (1.235, 3.914, -2.525), (1.235, 16.25, -2.094), (1.235, -22.28, -2.524), (1.235, -15.74, -1.768), (1.235, -18.67, -1.681), (1.235, -21.1, -1.81), (1.235, -13.39, -2.415), (1.235, -22.24, -2.139), (1.235, -10.75, -2.585), (1.235, -13.88, -2.192), (1.235, -22.31, -2.206), (1.235, -14.72, -1.925), (1.235, -8.389, -2.575), (1.235, -2.711, -2.552), (1.235, -22.37, -2.607), (1.235, -23.3, -2.24), (1.235, -23.16, -2.298), (1.235, -22.94, -2.419), (1.2, 13.98, -0.913), (1.236, 14.18, -0.9211), (1.199, 14.06, -0.9045), (1.172, 13.89, -0.8961), (1.208, -10.98, -1.017), (1.172, 13.93, -0.9069), (1.103, 11.55, -0.4497), (1.235, -20.13, -1.295), (1.235, -17.96, -1.243), (1.235, -11.91, -1.129), (1.235, -24.55, -1.624), (1.235, -24.53, -1.579), (1.235, -24.32, -1.491), (1.235, -23.81, -1.436), (1.235, -22.99, -1.387), (1.235, -21.66, -1.336), (1.118, -7.933, -0.2108), (1.235, -11.39, -1.075), (1.113, -7.78, -0.1791), (1.108, -7.502, -0.1399), (1.099, -6.076, -0.07886), (1.092, -2.986, -0.01457), (1.091, -0.9996, -0.003124), (1.13, 10.55, -0.2199), (1.095, 3.601, -0.0133), (1.103, 6.932, -0.05176), (1.235, 14.73, -1.039), (1.142, 10.95, -0.2961), (1.235, 15.67, -1.074), (1.235, 16.82, -1.101), (1.235, 18.49, -1.15), (1.235, 20.64, -1.226), (1.235, 23.09, -2.218), (1.235, 23.0, -2.316), (1.235, 23.04, -1.377), (1.235, 23.32, -1.46), (1.235, 23.34, -1.586), (1.235, 23.27, -1.786), (1.235, 23.17, -1.989), (1.235, 22.8, -2.386), (1.235, 22.56, -2.433), (1.235, 22.06, -2.445), (1.235, 20.65, -2.451), (1.235, 18.57, -2.459), (1.235, 17.0, -2.466), (1.235, 16.69, -2.467), (1.235, 8.024, -2.174), (1.235, 16.6, -2.289), (1.235, 9.612, -1.873), (1.235, 12.47, -1.695), (1.235, 7.582, -2.464), (1.235, 6.262, -2.516), (1.235, 13.65, -1.708), (1.235, 0.6128, -2.539), (1.235, 15.82, -1.973), (1.235, 16.41, -2.162), (1.235, 16.68, -2.413), (1.235, 0.01476, -2.541), (1.235, -22.17, -2.587), (1.235, -17.42, -1.685), (1.235, -19.97, -1.73), (1.235, -21.65, -1.909), (1.235, -13.13, -2.534), (1.235, -22.0, -2.012), (1.235, -11.43, -2.584), (1.235, -14.18, -2.071), (1.235, -22.34, -2.279), (1.235, -12.98, -2.59), (1.235, -22.34, -2.413), (1.235, -22.12, -2.613), (1.235, -22.54, -2.579), (1.235, -22.71, -2.519), (1.11, 10.98, -0.3229), (1.141, 11.0, -0.2955), (1.11, 11.06, -0.3144), (1.095, -8.04, -0.2379), (1.208, -11.34, -1.064), (1.087, 11.02, -0.3318), (1.095, -7.966, -0.2486), (1.208, -11.27, -1.074), (1.087, 11.07, -0.3426), (1.118, -7.974, -0.2076), (1.235, -11.43, -1.071), (1.095, -8.081, -0.2347), (1.208, -11.38, -1.061), (1.192, -24.47, -1.657), (1.192, -23.78, -1.985), (1.166, -24.44, -1.674), (1.166, -23.82, -1.97), (1.156, -24.25, -1.851), (1.166, -24.45, -1.746), (1.166, -24.6, -1.681), (1.166, -23.98, -1.978), (1.238, -15.17, -1.183), (1.255, -15.17, -1.183), (1.255, -20.13, -1.302), (1.255, -21.65, -1.343), (1.255, -22.98, -1.394), (1.255, -23.8, -1.443), (1.255, -24.31, -1.497), (1.255, -24.53, -1.586), (1.255, -24.54, -1.631), (1.255, -17.95, -1.249), (1.255, -11.91, -1.136), (1.238, -20.13, -1.302), (1.238, -17.95, -1.249), (1.238, -11.91, -1.136), (1.238, -24.54, -1.631), (1.238, -24.53, -1.586), (1.238, -24.31, -1.497), (1.238, -23.8, -1.443), (1.238, -22.98, -1.394), (1.238, -21.65, -1.343), (0.0, 23.18, -1.975), (0.0, 23.33, -1.601), (0.6723, 23.33, -1.601), (0.6723, 23.18, -1.975), (1.208, 23.33, -1.601), (1.208, 23.26, -1.786), (1.208, 23.18, -1.975), (0.6781, 23.2, -1.981), (0.6769, 23.2, -1.967), (0.0, 23.2, -1.981), (1.224, 23.36, -1.589), (1.198, 23.36, -1.603), (1.224, 23.2, -1.981), (1.198, 23.2, -1.967), (1.198, 23.29, -1.783), (1.224, 23.29, -1.783), (0.6769, 23.36, -1.603), (0.0, 23.36, -1.603), (0.0, 23.2, -1.967), (0.0, 23.11, -1.788), (0.0, 23.02, -1.959), (0.0, 23.18, -1.62), (0.6723, 23.18, -1.62), (0.6723, 23.11, -1.788), (0.6723, 23.02, -1.959), (1.208, 23.18, -1.62), (1.208, 23.11, -1.788), (1.208, 23.02, -1.959), (1.167, -20.13, -1.295), (1.167, -17.96, -1.243), (1.167, -11.91, -1.129), (1.167, -24.55, -1.625), (1.167, -24.53, -1.579), (1.167, -24.32, -1.491), (1.167, -23.81, -1.436), (1.167, -22.99, -1.387), (1.167, -21.66, -1.336), (1.056, -7.933, -0.2108), (1.167, -11.39, -1.075), (1.052, -7.78, -0.1791), (1.047, -7.502, -0.1399), (1.039, -6.076, -0.07886), (1.032, -2.986, -0.01457), (1.031, -0.9996, -0.003124), (1.068, 10.55, -0.2199), (1.035, 3.601, -0.0133), (1.042, 6.932, -0.05176), (1.167, 14.73, -1.04), (1.079, 10.95, -0.2961), (1.167, 15.67, -1.074), (1.167, 16.82, -1.101), (1.167, 18.49, -1.15), (1.167, 20.64, -1.226), (1.167, 23.09, -2.218), (1.167, 23.0, -2.316), (1.167, 23.04, -1.377), (1.167, 23.32, -1.46), (1.167, 23.34, -1.586), (1.167, 23.17, -1.989), (1.167, 22.8, -2.386), (1.167, 22.56, -2.433), (1.167, 22.06, -2.445), (1.167, 20.65, -2.451), (1.167, 18.57, -2.459), (1.167, 17.0, -2.466), (1.167, 16.69, -2.467), (1.167, 8.024, -2.174), (1.167, 16.6, -2.289), (1.167, 9.612, -1.873), (1.167, 12.47, -1.695), (1.167, 7.582, -2.464), (1.167, 6.262, -2.516), (1.167, 13.65, -1.708), (1.167, 0.6124, -2.539), (1.167, 15.82, -1.973), (1.167, 16.41, -2.162), (1.167, 16.68, -2.413), (1.167, 0.01472, -2.541), (1.167, -22.17, -2.587), (1.167, -17.42, -1.685), (1.167, -19.97, -1.73), (1.167, -21.65, -1.909), (1.167, -13.13, -2.534), (1.167, -22.0, -2.012), (1.167, -11.43, -2.584), (1.167, -14.18, -2.071), (1.167, -22.34, -2.279), (1.167, -12.98, -2.59), (1.167, -22.34, -2.413), (1.167, -22.12, -2.613), (1.167, -22.54, -2.579), (1.167, -22.71, -2.519), (1.049, 10.98, -0.3229), (1.078, 11.0, -0.2955), (1.049, 11.06, -0.3144), (1.035, -8.04, -0.2379), (1.141, -11.34, -1.064), (1.027, 11.02, -0.3318), (1.035, -7.966, -0.2486), (1.141, -11.27, -1.074), (1.027, 11.07, -0.3426), (1.056, -7.974, -0.2076), (1.167, -11.43, -1.071), (1.035, -8.081, -0.2347), (1.141, -11.38, -1.061), (1.126, -24.47, -1.657), (1.126, -23.78, -1.985), (1.107, -24.44, -1.674), (1.107, -23.82, -1.97), (1.097, -24.25, -1.851), (1.107, -24.45, -1.746), (1.107, -24.6, -1.681), (1.107, -23.98, -1.978), (1.167, -15.18, -1.176), (1.059, 10.14, -0.1599), (1.053, 9.521, -0.1174), (1.047, 8.331, -0.07725), (1.032, 1.0, -0.003024), (1.168, 14.13, -0.9217), (1.167, 22.62, -1.312), (1.167, 23.1, -2.13), (1.167, 22.88, -1.337), (1.167, 7.741, -2.332), (1.167, 16.49, -2.207), (1.167, 8.689, -2.005), (1.167, 11.22, -1.712), (1.167, 7.587, -2.508), (1.167, 7.294, -2.512), (1.167, 14.97, -1.816), (1.167, 3.913, -2.525), (1.167, 16.25, -2.094), (1.167, -22.28, -2.524), (1.167, -15.74, -1.768), (1.167, -18.67, -1.681), (1.167, -21.1, -1.81), (1.167, -13.39, -2.415), (1.167, -22.24, -2.139), (1.167, -10.74, -2.585), (1.167, -13.88, -2.192), (1.167, -22.31, -2.206), (1.167, -14.72, -1.925), (1.167, -8.389, -2.575), (1.167, -2.821, -2.553), (1.167, -22.37, -2.607), (1.167, -23.3, -2.24), (1.167, -23.16, -2.298), (1.167, -22.94, -2.419), (1.134, 13.98, -0.913), (1.168, 14.18, -0.9211), (1.133, 14.06, -0.9045), (1.108, 13.89, -0.8961), (1.141, -10.98, -1.017), (1.108, 13.93, -0.9069), (1.042, 11.55, -0.4497), (1.143, 23.33, -1.601), (1.143, 23.18, -1.975), (1.158, 23.36, -1.589), (1.158, 23.2, -1.981), (1.135, 23.36, -1.603), (1.135, 23.2, -1.967), (1.143, 23.18, -1.62), (1.143, 23.11, -1.788), (1.143, 23.02, -1.959), (1.33, 23.33, -1.617), (1.33, 22.53, -1.48), (1.258, 23.33, -1.617), (1.235, 23.33, -1.617), (1.208, 23.32, -1.629), (1.224, 23.35, -1.619), (1.198, 23.35, -1.631), (0.0, 23.17, -1.646), (0.6723, 23.17, -1.646), (1.208, 23.17, -1.646), (1.143, 23.17, -1.646), (1.33, 23.18, -1.967), (1.33, 16.92, -1.966), (1.33, 22.42, -1.959), (1.33, 20.73, -1.968), (1.33, 18.68, -1.964), (1.258, 23.18, -1.967), (1.235, 23.18, -1.967), (1.208, 23.19, -1.954), (1.224, 23.21, -1.96), (1.198, 23.21, -1.947), (0.0, 23.03, -1.941), (0.6723, 23.03, -1.941), (1.208, 23.03, -1.941), (1.143, 23.03, -1.941), (1.143, 23.42, -1.789), (0.6723, 23.42, -1.789), (0.6723, 23.34, -1.941), (1.143, 23.34, -1.941), (0.6723, 23.48, -1.646), (1.143, 23.48, -1.646), (0.02302, -20.13, -1.295), (0.02302, -17.96, -1.243), (0.02302, -11.91, -1.129), (0.02302, -24.55, -1.628), (0.02302, -24.53, -1.579), (0.02302, -24.32, -1.491), (0.02302, -23.81, -1.436), (0.02302, -22.99, -1.387), (0.02302, -21.66, -1.336), (0.0208, -7.933, -0.2108), (0.02302, -11.39, -1.075), (0.02072, -7.78, -0.1791), (0.02061, -7.502, -0.1399), (0.02046, -6.076, -0.07886), (0.02031, -2.986, -0.01457), (0.0203, -0.9996, -0.003124), (0.02104, 10.55, -0.2199), (0.02038, 3.601, -0.0133), (0.02053, 6.932, -0.05176), (0.02302, 14.73, -1.057), (0.02126, 10.95, -0.2961), (0.02302, 15.67, -1.074), (0.02302, 16.82, -1.101), (0.02302, 18.49, -1.15), (0.02302, 20.64, -1.226), (0.02318, 23.36, -1.589), (0.02302, 23.09, -2.218), (0.02302, 23.0, -2.316), (0.02302, 23.04, -1.377), (0.02302, 23.32, -1.46), (0.02302, 23.34, -1.586), (0.02302, 23.17, -1.989), (0.02302, 22.8, -2.386), (0.02302, 22.56, -2.433), (0.02302, 22.06, -2.445), (0.02302, 20.65, -2.451), (0.02302, 18.57, -2.459), (0.02302, 17.0, -2.466), (0.02302, 16.69, -2.467), (0.02302, 8.024, -2.174), (0.02302, 16.6, -2.289), (0.02302, 9.612, -1.873), (0.02302, 12.47, -1.695), (0.02302, 7.582, -2.464), (0.02302, 6.262, -2.516), (0.02302, 13.65, -1.708), (0.02302, 0.6065, -2.539), (0.02302, 15.82, -1.973), (0.02302, 16.41, -2.162), (0.02302, 16.68, -2.413), (0.02302, 0.01402, -2.541), (0.02302, -22.17, -2.587), (0.02302, -17.42, -1.685), (0.02302, -19.97, -1.73), (0.02302, -21.65, -1.909), (0.02302, -13.13, -2.534), (0.02302, -22.0, -2.012), (0.02302, -11.43, -2.584), (0.02302, -14.18, -2.071), (0.02302, -22.34, -2.279), (0.02302, -12.98, -2.59), (0.02302, -22.34, -2.413), (0.02302, -22.12, -2.613), (0.02302, -22.54, -2.579), (0.02302, -22.71, -2.519), (0.02302, -23.78, -2.01), (0.02066, 10.98, -0.3229), (0.02125, 11.0, -0.2955), (0.02065, 11.06, -0.3144), (0.02038, -8.04, -0.2379), (0.0225, -11.34, -1.064), (0.02021, 11.02, -0.3318), (0.02038, -7.966, -0.2486), (0.0225, -11.27, -1.074), (0.02021, 11.07, -0.3426), (0.02081, -7.974, -0.2076), (0.02303, -11.43, -1.071), (0.02038, -8.081, -0.2347), (0.0225, -11.38, -1.061), (0.0222, -24.03, -1.845), (0.0222, -24.3, -1.728), (0.0222, -24.47, -1.657), (0.0222, -23.78, -1.985), (0.02302, -15.18, -1.176), (0.02087, 10.14, -0.1599), (0.02074, 9.521, -0.1174), (0.02061, 8.331, -0.07725), (0.02032, 1.0, -0.003024), (0.02304, 14.13, -0.9217), (0.02302, 22.62, -1.312), (0.02302, 23.1, -2.13), (0.02302, 22.88, -1.337), (0.02302, 7.741, -2.332), (0.02302, 16.49, -2.207), (0.02302, 8.689, -2.005), (0.02302, 11.22, -1.712), (0.02302, 7.587, -2.508), (0.02302, 7.294, -2.512), (0.02302, 14.97, -1.816), (0.02302, 3.893, -2.525), (0.02302, 16.25, -2.094), (0.02302, -22.28, -2.524), (0.02302, -15.74, -1.768), (0.02302, -18.67, -1.681), (0.02302, -21.1, -1.81), (0.02302, -13.39, -2.415), (0.02302, -22.24, -2.139), (0.02302, -10.59, -2.584), (0.02302, -13.88, -2.192), (0.02302, -22.31, -2.206), (0.02302, -14.72, -1.925), (0.02302, -8.389, -2.575), (0.02302, -4.705, -2.56), (0.02302, -22.37, -2.607), (0.02302, -23.16, -2.298), (0.02302, -22.94, -2.419), (0.02235, 13.98, -0.913), (0.02303, 14.18, -0.9211), (0.02234, 14.06, -0.9045), (0.02183, 13.89, -0.8961), (0.0225, -10.98, -1.017), (0.02183, 13.93, -0.9069), (0.02052, 11.55, -0.4497), (0.02298, 23.33, -1.601), (0.02298, 23.18, -1.975), (0.02318, 23.2, -1.981), (0.02314, 23.36, -1.603), (0.02314, 23.2, -1.967), (0.02298, 23.18, -1.62), (0.02298, 23.11, -1.788), (0.02298, 23.02, -1.959), (0.02298, 23.17, -1.646), (0.02298, 23.03, -1.941), (1.33, 23.33, -1.563), (0.0, 23.33, -1.563), (1.258, 23.33, -1.563), (0.6736, 23.33, -1.563), (1.235, 23.33, -1.563), (1.167, 23.33, -1.563), (0.02302, 23.33, -1.563), (0.02205, 23.4, -1.466), (0.0, 23.4, -1.466), (0.02205, 23.41, -1.56), (0.0, 23.41, -1.56)], [], [(4, 0, 257, 273), (257, 0, 2, 237), (237, 2, 3, 236), (236, 3, 1, 234), (234, 1, 10, 235), (235, 10, 11, 210), (210, 11, 12, 211), (211, 12, 13, 212), (212, 13, 14, 357), (357, 369, 366, 367), (369, 368, 364, 366), (368, 370, 363, 364), (354, 240, 15, 254), (370, 354, 362, 363), (370, 368, 369, 357, 14, 240, 354), (354, 254, 187, 362), (362, 187, 203, 205), (203, 187, 185, 616, 201), (187, 188, 186, 185), (186, 184, 183, 614, 185), (619, 202, 654, 686), (199, 615, 183, 181, 197), (183, 184, 182, 181), (182, 180, 179, 181), (181, 179, 195, 197), (195, 179, 177, 193), (179, 180, 178, 177), (178, 176, 175, 177), (177, 175, 191, 193), (191, 175, 173, 258), (175, 176, 174, 173), (173, 174, 170, 172), (170, 174, 113, 112), (174, 176, 114, 113), (114, 109, 110, 113), (113, 110, 111, 112), (110, 43, 44, 111), (44, 45, 46, 111), (111, 46, 47, 112), (112, 47, 48, 170), (170, 48, 171, 172), (172, 171, 49, 259), (259, 49, 50, 189), (189, 50, 51, 213), (213, 51, 52, 214), (214, 52, 53, 246), (246, 53, 54, 247), (247, 54, 55, 261), (55, 313, 312, 261), (312, 311, 262, 261), (262, 248, 247, 261), (247, 248, 245, 246), (248, 249, 244, 245), (244, 218, 216, 245), (245, 216, 214, 246), (216, 215, 213, 214), (215, 190, 189, 213), (189, 190, 258, 259), (190, 192, 191, 258), (192, 194, 193, 191), (194, 196, 195, 193), (196, 198, 197, 195), (198, 200, 199, 197), (632, 625, 672, 689), (202, 204, 203, 201), (203, 204, 206, 365, 205), (206, 204, 228, 230), (228, 204, 202, 619, 227), (618, 636, 693, 685), (225, 618, 200, 198, 223), (223, 198, 196, 221), (221, 196, 194, 219), (219, 194, 192, 217), (217, 192, 190, 215), (217, 215, 216, 218), (218, 220, 219, 217), (220, 222, 221, 219), (222, 224, 223, 221), (224, 226, 225, 223), (620, 260, 227, 621), (260, 229, 228, 227), (229, 231, 230, 228), (231, 233, 232, 230), (233, 231, 492, 491), (367, 207, 212, 357), (480, 479, 495, 496), (212, 207, 210, 211), (482, 207, 501, 504), (235, 208, 232, 234), (234, 232, 233, 236), (233, 238, 237, 236), (237, 238, 256, 257), (239, 255, 487, 486), (238, 233, 491, 485), (239, 231, 229, 355), (355, 229, 260, 628, 361), (635, 620, 226, 629), (356, 629, 226, 224, 241), (241, 224, 222, 242), (242, 222, 220, 243), (243, 220, 218, 244), (243, 244, 249, 250), (250, 249, 263, 264), (263, 249, 248, 262), (262, 311, 310, 263), (310, 309, 264, 263), (309, 308, 265, 264), (265, 251, 250, 264), (250, 251, 242, 243), (251, 252, 241, 242), (252, 253, 630, 356, 241), (634, 631, 360, 622), (316, 352, 675, 667), (267, 623, 253, 252, 266), (266, 252, 251, 265), (265, 308, 307, 266), (266, 307, 306, 315, 267), (306, 307, 284, 285), (307, 308, 283, 284), (283, 62, 63, 284), (284, 63, 64, 285), (285, 64, 65, 286), (286, 65, 66, 287), (287, 66, 67, 288), (288, 67, 68, 289), (289, 68, 69, 290), (290, 69, 70, 291), (70, 71, 72, 291), (291, 72, 73, 292), (292, 73, 74, 293), (293, 74, 75, 339), (339, 75, 76, 328), (328, 76, 77, 327), (77, 78, 79, 327), (327, 79, 80, 326), (80, 347, 346, 326), (346, 345, 344, 326), (344, 328, 327, 326), (328, 344, 338, 339), (344, 345, 337, 338), (338, 294, 293, 339), (303, 302, 288, 289), (302, 301, 287, 288), (301, 305, 286, 287), (305, 306, 285, 286), (306, 305, 314, 315), (305, 301, 300, 314), (299, 316, 667, 663), (611, 143, 638, 644), (300, 301, 297, 298), (297, 334, 333, 298), (359, 627, 687, 681), (342, 319, 318, 299), (318, 317, 316, 299), (316, 317, 349, 352), (317, 91, 92, 349), (92, 350, 348, 349), (348, 353, 352, 349), (333, 332, 668, 669), (343, 342, 670, 671), (353, 348, 268, 359), (359, 268, 358, 360, 627), (268, 269, 255, 358), (358, 255, 239, 355), (355, 361, 622, 360, 358), (272, 273, 257, 256), (271, 274, 273, 272), (270, 275, 274, 271), (269, 350, 351, 275, 270), (270, 271, 272, 256, 255, 269), (351, 9, 8, 276, 275), (276, 277, 274, 275), (277, 6, 5, 274), (274, 5, 4, 273), (277, 278, 7, 6), (277, 276, 8, 278), (351, 350, 92, 9), (350, 269, 268, 348), (317, 318, 90, 91), (318, 319, 89, 90), (319, 320, 88, 89), (320, 321, 87, 88), (87, 321, 86, 341), (321, 340, 85, 86), (340, 624, 322, 84, 1495, 85), (1332, 323, 83, 1331), (1344, 324, 82, 1342), (324, 325, 81, 82), (81, 325, 346, 347), (346, 325, 329, 345), (329, 325, 324, 330), (1345, 1344, 323, 331), (331, 323, 1332, 322, 626, 332), (632, 624, 340, 625), (340, 321, 320, 343, 625), (343, 320, 319, 342), (628, 635, 692, 677), (333, 334, 331, 332), (1346, 335, 330, 1345), (335, 336, 329, 330), (329, 336, 337, 345), (336, 304, 295, 337), (336, 335, 296, 304), (304, 296, 302, 303), (302, 296, 1343, 297, 301), (1343, 1346, 334, 297), (283, 282, 61, 62), (282, 281, 60, 61), (281, 280, 59, 60), (280, 279, 58, 59), (279, 56, 57, 58), (56, 279, 312, 313), (312, 279, 280, 311), (311, 280, 281, 310), (310, 281, 282, 309), (309, 282, 283, 308), (258, 173, 172, 259), (110, 109, 42, 43), (109, 108, 41, 42), (108, 107, 40, 41), (107, 106, 39, 40), (106, 105, 38, 39), (105, 104, 37, 38), (104, 103, 36, 37), (103, 102, 35, 36), (102, 101, 34, 35), (101, 100, 33, 34), (100, 99, 32, 33), (32, 99, 98, 132), (99, 124, 125, 98), (125, 126, 97, 98), (97, 133, 132, 98), (97, 96, 31, 133), (96, 95, 30, 31), (30, 95, 94, 129), (95, 128, 130, 94), (130, 29, 131, 94), (131, 93, 129, 94), (29, 130, 28, 169), (168, 128, 127, 165), (167, 168, 165, 166), (167, 166, 161, 27), (167, 27, 28, 130, 128, 168), (166, 164, 162, 161), (162, 164, 153, 163), (153, 164, 134, 135), (164, 166, 165, 134), (134, 165, 127, 126), (127, 96, 97, 126), (127, 128, 95, 96), (134, 126, 125, 135), (135, 125, 124, 136), (136, 124, 123, 137), (124, 99, 100, 123), (123, 100, 101, 122), (122, 101, 102, 121), (121, 102, 103, 120), (120, 103, 104, 119), (118, 149, 119), (119, 104, 105, 118), (118, 105, 106, 117), (117, 106, 107, 116), (116, 107, 108, 115), (115, 108, 109, 114), (115, 114, 176, 178), (178, 180, 116, 115), (180, 182, 117, 116), (182, 184, 148, 117), (148, 149, 118, 117), (202, 201, 653, 654), (353, 359, 681, 676), (147, 186, 188, 209), (209, 188, 16, 146), (254, 15, 16), (16, 188, 187, 254), (146, 145, 150, 147, 209), (150, 145, 144, 152), (152, 144, 17, 142), (142, 17, 18, 141, 612), (19, 20, 159), (159, 141, 18, 19), (160, 158, 599, 598), (615, 199, 651, 650), (150, 152, 642, 640), (151, 143, 121, 120), (143, 611, 140, 139, 121), (139, 138, 122, 121), (138, 137, 123, 122), (138, 156, 155, 137), (155, 154, 136, 137), (154, 153, 135, 136), (153, 154, 26, 163), (154, 155, 25, 26), (155, 156, 24, 25), (156, 157, 23, 24), (157, 158, 22, 23), (158, 160, 21, 22), (160, 159, 20, 21), (158, 157, 139, 140), (157, 156, 138, 139), (151, 120, 119, 149), (623, 267, 661, 660), (294, 338, 337, 295, 374), (303, 371, 295, 304), (372, 374, 295, 371), (374, 372, 373, 294), (292, 293, 294, 373), (290, 291, 292, 373), (289, 290, 373, 372), (303, 289, 372, 371), (1445, 1364, 377, 378), (702, 386, 145, 146), (386, 385, 144, 145), (25, 24, 696, 697), (1365, 384, 699, 1443), (1365, 1366, 383, 384), (1366, 1367, 382, 383), (1367, 1368, 381, 382), (1368, 1369, 380, 381), (1369, 1370, 379, 380), (1370, 1362, 375, 379), (550, 549, 570, 571), (549, 551, 572, 570), (1371, 1373, 398, 399), (1373, 1374, 397, 398), (1374, 1375, 396, 397), (1375, 1376, 395, 396), (1376, 1377, 388, 395), (1446, 1378, 394, 393), (1447, 1446, 393, 392), (1448, 1447, 392, 391), (1449, 1379, 389, 390), (1377, 1449, 390, 388), (1379, 1380, 387, 389), (1380, 1448, 391, 387), (1450, 1381, 408, 402), (1381, 1383, 407, 408), (1383, 1384, 406, 407), (1384, 1385, 405, 406), (1385, 1386, 404, 405), (1386, 1451, 403, 404), (549, 550, 562, 558), (551, 549, 558, 563), (1452, 1388, 425, 418), (1388, 1389, 417, 425), (1453, 1390, 423, 424), (1390, 1391, 422, 423), (1501, 1392, 421, 1496), (1485, 1169, 1185, 1488), (1486, 1171, 1176, 1489), (1393, 1452, 418, 419), (1389, 1394, 416, 417), (1394, 1395, 415, 416), (1395, 1396, 414, 415), (1396, 1397, 413, 414), (1397, 1398, 412, 413), (1398, 1399, 411, 412), (1399, 1400, 410, 411), (1454, 1401, 440, 441), (1455, 1402, 446, 445), (1456, 1403, 438, 439), (1457, 1404, 436, 437), (1458, 1405, 442, 443), (1459, 1406, 429, 430), (1460, 1407, 435, 432), (1461, 1408, 427, 428), (1462, 1409, 433, 434), (1462, 1410, 444, 434), (1405, 1454, 441, 442), (1402, 1411, 431, 446), (1401, 1456, 439, 440), (1410, 1455, 445, 444), (1408, 1412, 426, 427), (1403, 1457, 437, 438), (1407, 1404, 436, 435), (1406, 1461, 428, 429), (1409, 1460, 432, 433), (1458, 1459, 430, 443), (747, 73, 292, 767), (1463, 1413, 469, 468), (1464, 1414, 458, 457), (1465, 1415, 460, 459), (1466, 1416, 462, 461), (1467, 1417, 452, 453), (1468, 1418, 463, 464), (1469, 1419, 449, 470), (1470, 1420, 455, 454), (1471, 1421, 466, 465), (1419, 1422, 448, 449), (1463, 1423, 467, 468), (1472, 1464, 457, 456), (1465, 1414, 458, 459), (1415, 1466, 461, 460), (1422, 1417, 452, 448), (1416, 1418, 463, 462), (1473, 1469, 470, 450), (1474, 1473, 450, 451), (1470, 1467, 453, 454), (1468, 1471, 465, 464), (1413, 1424, 447, 469), (1423, 1421, 466, 467), (1420, 1472, 456, 455), (1475, 1425, 474, 478), (1005, 992, 472, 995), (941, 940, 993, 988, 997, 477, 476, 1476), (1477, 1476, 476, 475), (1425, 1426, 473, 474), (1426, 1477, 475, 473), (889, 969, 891, 1427, 471, 472, 992, 987, 996), (800, 25, 697, 824), (1364, 1372, 400, 377), (1451, 1453, 424, 403), (1378, 1382, 409, 394), (1412, 1474, 451, 426), (1424, 1475, 478, 447), (479, 480, 482, 481), (207, 482, 480, 208, 235, 210), (495, 493, 515, 517), (494, 490, 512, 516), (503, 504, 526, 525), (488, 485, 507, 510), (504, 501, 523, 526), (481, 482, 504, 503), (255, 256, 488, 487), (364, 363, 497, 498), (207, 367, 502, 501), (479, 206, 493, 495), (231, 239, 486, 492), (232, 208, 489, 490), (365, 481, 503, 500), (230, 232, 490, 494), (205, 365, 500, 483), (206, 230, 494, 493), (256, 238, 485, 488), (366, 364, 498, 499), (208, 480, 496, 489), (363, 362, 484, 497), (367, 366, 499, 502), (362, 205, 483, 484), (517, 515, 537, 539), (516, 512, 534, 538), (525, 526, 548, 547), (510, 507, 529, 532), (526, 523, 545, 548), (493, 494, 516, 515), (501, 502, 524, 523), (485, 491, 513, 507), (499, 498, 520, 521), (487, 488, 510, 509), (497, 484, 506, 519), (500, 503, 525, 522), (484, 483, 505, 506), (486, 487, 509, 508), (489, 496, 518, 511), (491, 492, 514, 513), (502, 499, 521, 524), (496, 495, 517, 518), (492, 486, 508, 514), (483, 500, 522, 505), (490, 489, 511, 512), (498, 497, 519, 520), (534, 533, 537, 538), (528, 527, 544, 547, 548, 545, 546, 543, 542, 541), (537, 533, 540, 539), (532, 529, 530, 531), (529, 535, 536, 530), (515, 516, 538, 537), (523, 524, 546, 545), (507, 513, 535, 529), (521, 520, 542, 543), (509, 510, 532, 531), (519, 506, 528, 541), (522, 525, 547, 544), (506, 505, 527, 528), (508, 509, 531, 530), (511, 518, 540, 533), (513, 514, 536, 535), (524, 521, 543, 546), (518, 517, 539, 540), (514, 508, 530, 536), (505, 522, 544, 527), (512, 511, 533, 534), (520, 519, 541, 542), (1478, 554, 574, 1481), (802, 550, 571, 810), (801, 551, 563, 805), (1428, 553, 561, 1430), (1479, 559, 564, 1480), (804, 556, 562, 806), (555, 557, 563, 558), (556, 555, 558, 562), (727, 278, 556, 804), (1450, 402, 559, 1479), (8, 9, 557, 555), (278, 8, 555, 556), (571, 570, 579, 580), (570, 572, 581, 579), (1481, 574, 584, 1483), (810, 571, 580, 815), (566, 565, 592, 588), (567, 566, 588, 593), (807, 567, 593, 819), (1432, 568, 591, 1440), (1482, 1434, 578, 577), (1435, 1482, 577, 576), (1484, 1483, 584, 582), (1436, 1484, 582, 583), (808, 565, 401, 813), (1431, 569, 578, 1434), (566, 567, 575, 552), (565, 566, 552, 401), (818, 585, 592, 820), (1437, 589, 594, 1439), (586, 587, 593, 588), (585, 586, 588, 592), (711, 15, 585, 818), (1371, 399, 589, 1437), (240, 14, 587, 586), (15, 240, 586, 585), (598, 599, 604, 603), (158, 140, 595, 599), (141, 159, 597, 596), (159, 160, 598, 597), (140, 610, 141, 596, 595), (603, 604, 609, 608), (599, 595, 600, 604), (596, 597, 602, 601), (597, 598, 603, 602), (595, 596, 601, 600), (607, 608, 609, 605, 606), (604, 600, 605, 609), (601, 602, 607, 606), (602, 603, 608, 607), (600, 601, 606, 605), (610, 613, 612, 141), (140, 611, 613, 610), (627, 633, 690, 687), (300, 298, 662, 664), (185, 614, 617, 616), (614, 183, 615, 617), (298, 333, 669, 662), (267, 315, 666, 661), (626, 322, 624, 632), (332, 626, 673, 668), (360, 631, 633, 627), (631, 253, 623, 633), (149, 148, 647, 639), (200, 618, 685, 655), (630, 253, 631, 634), (147, 150, 640, 643), (630, 634, 691, 688), (628, 260, 620, 635), (226, 620, 621, 225), (621, 636, 618, 225), (227, 619, 636, 621), (629, 356, 679, 678), (684, 650, 651, 657), (655, 656, 654, 653, 657, 651), (693, 656, 655, 685), (690, 660, 661, 680), (665, 664, 667, 675), (667, 664, 662, 663), (669, 670, 663, 662), (676, 666, 665, 675), (676, 681, 680, 661, 666), (670, 669, 668, 674, 671), (639, 647, 643, 640), (643, 647, 648, 649), (683, 637, 646, 645), (646, 637, 638, 641, 642), (641, 639, 640, 642), (644, 638, 637, 683), (652, 684, 657, 653), (674, 689, 672, 671), (668, 673, 689, 674), (687, 690, 680, 681), (682, 691, 658, 659), (679, 688, 691, 682), (682, 692, 678, 679), (659, 677, 692, 682), (686, 654, 656, 693), (633, 623, 660, 690), (622, 361, 659, 658), (361, 628, 677, 659), (151, 149, 639, 641), (201, 616, 652, 653), (199, 200, 655, 651), (356, 630, 688, 679), (616, 617, 684, 652), (314, 300, 664, 665), (148, 184, 648, 647), (612, 613, 683, 645), (352, 353, 676, 675), (142, 612, 645, 646), (636, 619, 686, 693), (626, 632, 689, 673), (184, 186, 649, 648), (634, 622, 658, 691), (143, 151, 641, 638), (617, 615, 650, 684), (315, 314, 665, 666), (186, 147, 643, 649), (625, 343, 671, 672), (613, 611, 644, 683), (635, 629, 678, 692), (342, 299, 663, 670), (152, 142, 646, 642), (1441, 1442, 698, 700), (1442, 1443, 699, 698), (1444, 1441, 700, 701), (24, 23, 694, 696), (23, 22, 695, 694), (697, 696, 821, 824), (694, 695, 823, 822), (696, 694, 822, 821), (14, 710, 817, 587), (1072, 711, 818, 1137), (587, 817, 819, 593), (1137, 818, 820, 1139), (567, 807, 812, 575), (1131, 808, 813, 1134), (580, 579, 816, 815), (579, 581, 814, 816), (401, 552, 811, 813), (552, 575, 812, 811), (565, 808, 820, 592), (1130, 807, 819, 1138), (1132, 810, 815, 1135), (572, 809, 814, 581), (9, 724, 803, 557), (1082, 727, 804, 1128), (1128, 804, 806, 1129), (557, 803, 805, 563), (550, 802, 806, 562), (1055, 801, 805, 1057), (1127, 802, 810, 1132), (551, 801, 809, 572), (29, 169, 793, 792), (51, 50, 791, 768), (7, 278, 727, 718), (87, 341, 735, 726), (16, 15, 711, 703), (891, 968, 800, 824, 1141, 1274, 908), (26, 25, 800, 966, 796), (27, 161, 798, 799), (28, 27, 799, 794), (161, 162, 797, 798), (162, 163, 795, 797), (163, 26, 796, 795), (169, 28, 794, 793), (115, 116, 789, 784), (127, 126, 786, 788), (130, 29, 792, 770), (124, 125, 785, 779), (114, 113, 777, 783), (50, 49, 790, 791), (49, 171, 781, 790), (122, 123, 780, 776), (47, 112, 778, 787), (120, 121, 775, 774), (119, 118, 772, 773), (116, 117, 771, 789), (128, 127, 788, 769), (48, 47, 787, 782), (125, 126, 786, 785), (114, 115, 784, 783), (171, 48, 782, 781), (124, 123, 780, 779), (113, 112, 778, 777), (121, 122, 776, 775), (119, 120, 774, 773), (117, 118, 772, 771), (128, 130, 770, 769), (1100, 747, 767, 1111), (313, 55, 758, 756), (302, 301, 760, 765), (54, 53, 762, 759), (305, 306, 755, 761), (308, 307, 754, 753), (52, 51, 768, 763), (371, 372, 750, 766), (310, 309, 752, 749), (373, 292, 767, 751), (312, 311, 748, 757), (303, 371, 766, 764), (303, 302, 765, 764), (53, 52, 763, 762), (301, 305, 761, 760), (55, 54, 759, 758), (313, 312, 757, 756), (307, 306, 755, 754), (309, 308, 753, 752), (372, 373, 751, 750), (311, 310, 749, 748), (74, 73, 747, 746), (75, 74, 746, 745), (76, 75, 745, 744), (77, 76, 744, 743), (78, 77, 743, 742), (79, 78, 742, 741), (80, 79, 741, 734), (82, 81, 732, 740), (1342, 82, 740, 1347), (1331, 83, 739, 1333), (1495, 84, 738, 1497), (86, 85, 737, 736), (341, 86, 736, 735), (347, 80, 734, 733), (81, 347, 733, 732), (88, 87, 726, 731), (89, 88, 731, 730), (90, 89, 730, 729), (91, 90, 729, 728), (92, 91, 728, 725), (9, 92, 725, 724), (0, 4, 720, 723), (2, 0, 723, 722), (1, 3, 721, 716), (3, 2, 722, 721), (4, 5, 719, 720), (5, 6, 717, 719), (6, 7, 718, 717), (10, 1, 716, 715), (11, 10, 715, 714), (12, 11, 714, 713), (13, 12, 713, 712), (14, 13, 712, 710), (17, 144, 385, 709), (18, 17, 709, 708), (19, 18, 708, 707), (20, 19, 707, 706), (21, 20, 706, 705), (22, 21, 705, 704), (22, 704, 823, 695), (709, 385, 1150, 1151), (707, 708, 1152, 1153), (146, 16, 703, 702), (1445, 1363, 826, 909), (1363, 1362, 825, 826), (1400, 863, 874, 1411), (1427, 891, 908, 1444), (1428, 892, 897, 1433), (1478, 943, 945, 1480), (1429, 893, 894, 1430), (1382, 845, 893, 1429), (1433, 897, 900, 1436), (1431, 895, 903, 1439), (1432, 896, 899, 1435), (1438, 902, 904, 1440), (1372, 835, 902, 1438), (905, 908, 957, 954), (907, 906, 955, 956), (906, 905, 954, 955), (1205, 834, 901, 1269), (1269, 901, 903, 1271), (1263, 895, 898, 1266), (1268, 1321, 949, 900), (1321, 1320, 948, 949), (1267, 1319, 947, 899), (1319, 1266, 898, 947), (1264, 896, 904, 1272), (1318, 946, 948, 1320), (1286, 914, 944, 1316), (1316, 944, 945, 1317), (1260, 892, 894, 1262), (1315, 943, 946, 1318), (1257, 1311, 939, 887), (1245, 1310, 938, 875), (1212, 1216, 845, 841), (1287, 1289, 917, 915), (1198, 1206, 835, 827), (970, 968, 891, 969), (1259, 1314, 942, 890), (1258, 1259, 890, 888), (1314, 1313, 941, 942), (1313, 1312, 940, 941), (795, 796, 967, 889, 998, 989, 994, 940, 1312, 1052), (1311, 1258, 888, 939), (1253, 1308, 936, 883), (1256, 1254, 884, 886), (1246, 1257, 887, 876), (1304, 1307, 935, 932), (1306, 1303, 931, 934), (1310, 1309, 937, 938), (1309, 1305, 933, 937), (1249, 1251, 881, 879), (1255, 1250, 880, 885), (1248, 1302, 930, 878), (1301, 1247, 877, 929), (1308, 1300, 928, 936), (1299, 1256, 886, 927), (1252, 1255, 885, 882), (1307, 1254, 884, 935), (1306, 1253, 883, 934), (1305, 1252, 882, 933), (1304, 1251, 881, 932), (1303, 1250, 880, 931), (1302, 1249, 879, 930), (1301, 1248, 878, 929), (1300, 1247, 877, 928), (1299, 1246, 876, 927), (1294, 1295, 923, 922), (1242, 1296, 924, 872), (1239, 1297, 925, 869), (1240, 1237, 867, 870), (1236, 1293, 921, 866), (1241, 1245, 875, 871), (1243, 1291, 919, 873), (1234, 1292, 920, 864), (1235, 1244, 874, 865), (1238, 1290, 918, 868), (1298, 1243, 873, 926), (1298, 1242, 872, 926), (1297, 1241, 871, 925), (1296, 1240, 870, 924), (1295, 1239, 869, 923), (1294, 1238, 868, 922), (1293, 1237, 867, 921), (1292, 1236, 866, 920), (1291, 1235, 865, 919), (1290, 1234, 864, 918), (1232, 1233, 863, 862), (1231, 1232, 862, 861), (1230, 1231, 861, 860), (1229, 1230, 860, 859), (1228, 1229, 859, 858), (1227, 1228, 858, 857), (1222, 1227, 857, 851), (1226, 1288, 916, 856), (1322, 1170, 1184, 1326), (1323, 1174, 1181, 1327), (1500, 1225, 854, 1498), (1223, 1224, 853, 852), (1289, 1223, 852, 917), (1221, 1222, 851, 850), (1288, 1221, 850, 916), (1220, 1287, 915, 849), (1219, 1220, 849, 848), (1218, 1219, 848, 847), (1217, 1218, 847, 846), (1215, 1217, 846, 844), (1286, 1215, 844, 914), (1214, 1284, 912, 843), (1213, 1214, 843, 842), (1211, 1285, 913, 840), (1285, 1213, 842, 913), (1284, 1283, 911, 912), (1283, 1282, 910, 911), (1282, 1212, 841, 910), (1210, 1211, 840, 839), (1209, 1210, 839, 838), (1208, 1209, 838, 837), (1207, 1208, 837, 836), (1205, 1207, 836, 834), (1204, 1196, 825, 833), (1203, 1204, 833, 832), (1202, 1203, 832, 831), (1201, 1202, 831, 830), (1200, 1201, 830, 829), (1199, 1200, 829, 828), (1199, 828, 907, 1273), (1281, 1198, 827, 909), (954, 957, 965, 962), (956, 955, 963, 964), (955, 954, 962, 963), (1141, 824, 951, 1143), (1273, 907, 956, 1275), (821, 822, 953, 950), (822, 823, 952, 953), (824, 821, 950, 951), (1280, 1277, 962, 965), (1278, 1279, 964, 963), (1277, 1278, 963, 962), (1143, 951, 959, 1147), (1275, 956, 964, 1279), (950, 953, 961, 958), (953, 952, 960, 961), (951, 950, 958, 959), (967, 970, 969, 889), (970, 967, 973, 974), (966, 800, 968, 970), (974, 973, 977, 978), (966, 970, 974, 971), (967, 796, 972, 973), (796, 966, 971, 972), (978, 977, 981, 982), (971, 974, 978, 975), (973, 972, 976, 977), (972, 971, 975, 976), (982, 981, 985, 986), (975, 978, 982, 979), (977, 976, 980, 981), (976, 975, 979, 980), (984, 983, 986, 985), (979, 982, 986, 983), (981, 980, 984, 985), (980, 979, 983, 984), (1000, 1003, 1018, 1016), (1003, 994, 1015, 1018), (1002, 996, 987, 1001), (991, 1004, 1019, 1014), (1004, 999, 1010, 1019), (998, 889, 996, 1002), (993, 1003, 1000, 988), (940, 994, 1003, 993), (1005, 995, 1006, 1020), (997, 1004, 991, 477), (988, 1000, 1004, 997), (1000, 990, 999, 1004), (999, 1005, 1020, 1010), (990, 1001, 1005, 999), (1001, 987, 992, 1005), (1019, 1010, 1007, 1014), (1018, 1011, 1012, 1016), (1011, 1017, 1013, 1012), (1009, 1008, 1017, 1011), (1015, 1009, 1011, 1018), (1010, 1020, 1006, 1007), (998, 1002, 1017, 1008), (1002, 1001, 1013, 1017), (990, 1000, 1016, 1012), (994, 989, 1009, 1015), (1001, 990, 1012, 1013), (989, 998, 1008, 1009), (952, 1142, 1146, 960), (1276, 1143, 1147, 1280), (958, 961, 1145, 1144), (961, 960, 1146, 1145), (959, 958, 1144, 1147), (823, 1140, 1142, 952), (1274, 1141, 1143, 1276), (1062, 1070, 1167, 1159), (704, 1065, 1140, 823), (1065, 704, 1156, 1162), (705, 706, 1154, 1155), (1063, 1062, 1159, 1160), (1064, 1021, 1148, 1161), (1066, 1065, 1162, 1163), (386, 702, 1149, 1157), (710, 712, 1073, 1071), (712, 713, 1074, 1073), (713, 714, 1075, 1074), (714, 715, 1076, 1075), (715, 716, 1077, 1076), (717, 718, 1078, 1022), (719, 717, 1022, 1023), (720, 719, 1023, 1024), (721, 722, 1079, 1025), (716, 721, 1025, 1077), (722, 723, 1080, 1079), (723, 720, 1024, 1080), (724, 725, 1081, 1026), (725, 728, 1083, 1081), (728, 729, 1084, 1083), (729, 730, 1085, 1084), (730, 731, 1086, 1085), (731, 726, 1027, 1086), (732, 733, 1087, 1028), (733, 734, 1088, 1087), (735, 736, 1089, 1029), (736, 737, 1090, 1089), (1497, 738, 1091, 1499), (1333, 739, 1092, 1334), (1347, 740, 1093, 1348), (740, 732, 1028, 1093), (734, 741, 1094, 1088), (741, 742, 1095, 1094), (742, 743, 1096, 1095), (743, 744, 1097, 1096), (744, 745, 1098, 1097), (745, 746, 1099, 1098), (746, 747, 1100, 1099), (748, 749, 1101, 1030), (750, 751, 1102, 1031), (752, 753, 1103, 1032), (754, 755, 1104, 1033), (756, 757, 1105, 1034), (758, 759, 1106, 1035), (760, 761, 1107, 1036), (762, 763, 1108, 1037), (764, 765, 1109, 1038), (764, 766, 1110, 1038), (757, 748, 1030, 1105), (751, 767, 1111, 1102), (749, 752, 1032, 1101), (766, 750, 1031, 1110), (763, 768, 1112, 1108), (753, 754, 1033, 1103), (761, 755, 1104, 1107), (759, 762, 1037, 1106), (765, 760, 1036, 1109), (756, 758, 1035, 1034), (769, 770, 1113, 1039), (771, 772, 1114, 1040), (773, 774, 1115, 1041), (775, 776, 1116, 1042), (777, 778, 1117, 1043), (779, 780, 1118, 1044), (781, 782, 1119, 1045), (783, 784, 1120, 1046), (785, 786, 1121, 1047), (782, 787, 1122, 1119), (769, 788, 1123, 1039), (789, 771, 1040, 1048), (773, 772, 1114, 1041), (774, 775, 1042, 1115), (787, 778, 1117, 1122), (776, 780, 1118, 1116), (790, 781, 1045, 1049), (791, 790, 1049, 1050), (783, 777, 1043, 1046), (779, 785, 1047, 1044), (770, 792, 1124, 1113), (788, 786, 1121, 1123), (784, 789, 1048, 1120), (793, 794, 1125, 1051), (797, 795, 1052, 1053), (798, 797, 1053, 1054), (794, 799, 1126, 1125), (799, 798, 1054, 1126), (703, 711, 1072, 1064), (726, 735, 1029, 1027), (718, 727, 1082, 1078), (768, 791, 1050, 1112), (792, 793, 1051, 1124), (801, 1055, 1058, 809), (802, 1127, 1129, 806), (803, 1056, 1057, 805), (724, 1026, 1056, 803), (809, 1058, 1060, 814), (808, 1131, 1139, 820), (811, 812, 1133, 1059), (813, 811, 1059, 1134), (816, 814, 1060, 1061), (815, 816, 1061, 1135), (807, 1130, 1133, 812), (817, 1136, 1138, 819), (710, 1071, 1136, 817), (1281, 1197, 1063, 1021), (1197, 1196, 1062, 1063), (1233, 1100, 1111, 1244), (1260, 1127, 1132, 1265), (1315, 1055, 1057, 1317), (1261, 1128, 1129, 1262), (1216, 1082, 1128, 1261), (1265, 1132, 1135, 1268), (1263, 1130, 1138, 1271), (1264, 1131, 1134, 1267), (1270, 1137, 1139, 1272), (1206, 1072, 1137, 1270), (1160, 1159, 1150, 1157), (1148, 1160, 1157, 1149), (1149, 1158, 1161, 1148), (1156, 1155, 1163, 1162), (1155, 1154, 1164, 1163), (1154, 1153, 1165, 1164), (1153, 1152, 1166, 1165), (1152, 1151, 1167, 1166), (1151, 1150, 1159, 1167), (1069, 1068, 1165, 1166), (702, 703, 1158, 1149), (1067, 1066, 1163, 1164), (385, 386, 1157, 1150), (704, 705, 1155, 1156), (1021, 1063, 1160, 1148), (706, 707, 1153, 1154), (703, 1064, 1161, 1158), (1070, 1069, 1166, 1167), (708, 709, 1151, 1152), (1068, 1067, 1164, 1165), (1322, 1172, 1193, 1328), (1323, 1171, 1192, 1330), (1335, 1173, 1194, 1340), (1349, 1174, 1195, 1354), (1335, 1172, 1179, 1337), (1349, 1173, 1182, 1351), (1324, 1178, 1179, 1326), (1325, 1175, 1176, 1327), (1336, 1183, 1182, 1337), (1350, 1180, 1181, 1351), (1487, 1177, 1186, 1489), (1387, 420, 1184, 1488), (1348, 1093, 1180, 1350), (1334, 1092, 1183, 1336), (1226, 856, 1175, 1325), (1225, 1091, 1178, 1324), (1393, 419, 1177, 1487), (1392, 854, 420, 1387), (1493, 1491, 1187, 1338), (1494, 1492, 1188, 1352), (1355, 1330, 1192, 1353), (1339, 1341, 1361, 1360), (1486, 1168, 1188, 1492), (1485, 1170, 1190, 1490), (1340, 1194, 1329, 1341), (1354, 1195, 1330, 1355), (854, 1225, 1324, 420), (1093, 1226, 1325, 1180), (1180, 1325, 1327, 1181), (420, 1324, 1326, 1184), (1174, 1323, 1330, 1195), (1170, 1322, 1328, 1190), (835, 1206, 1270, 902), (902, 1270, 1272, 904), (896, 1264, 1267, 899), (895, 1263, 1271, 903), (897, 1265, 1268, 900), (845, 1216, 1261, 893), (893, 1261, 1262, 894), (943, 1315, 1317, 945), (892, 1260, 1265, 897), (863, 1233, 1244, 874), (826, 825, 1196, 1197), (909, 826, 1197, 1281), (908, 1274, 1276, 957), (957, 1276, 1280, 965), (1142, 1275, 1279, 1146), (1144, 1145, 1278, 1277), (1145, 1146, 1279, 1278), (1147, 1144, 1277, 1280), (1140, 1273, 1275, 1142), (1021, 1064, 1198, 1281), (1065, 1199, 1273, 1140), (1065, 1066, 1200, 1199), (1066, 1067, 1201, 1200), (1067, 1068, 1202, 1201), (1068, 1069, 1203, 1202), (1069, 1070, 1204, 1203), (1070, 1062, 1196, 1204), (1071, 1073, 1207, 1205), (1073, 1074, 1208, 1207), (1074, 1075, 1209, 1208), (1075, 1076, 1210, 1209), (1076, 1077, 1211, 1210), (1022, 1078, 1212, 1282), (1023, 1022, 1282, 1283), (1024, 1023, 1283, 1284), (1025, 1079, 1213, 1285), (1077, 1025, 1285, 1211), (1079, 1080, 1214, 1213), (1080, 1024, 1284, 1214), (1026, 1081, 1215, 1286), (1081, 1083, 1217, 1215), (1083, 1084, 1218, 1217), (1084, 1085, 1219, 1218), (1085, 1086, 1220, 1219), (1086, 1027, 1287, 1220), (1028, 1087, 1221, 1288), (1087, 1088, 1222, 1221), (1029, 1089, 1223, 1289), (1089, 1090, 1224, 1223), (1499, 1091, 1225, 1500), (1171, 1323, 1327, 1176), (1172, 1322, 1326, 1179), (1093, 1028, 1288, 1226), (1088, 1094, 1227, 1222), (1094, 1095, 1228, 1227), (1095, 1096, 1229, 1228), (1096, 1097, 1230, 1229), (1097, 1098, 1231, 1230), (1098, 1099, 1232, 1231), (1099, 1100, 1233, 1232), (1030, 1101, 1234, 1290), (1031, 1102, 1235, 1291), (1032, 1103, 1236, 1292), (1033, 1104, 1237, 1293), (1034, 1105, 1238, 1294), (1035, 1106, 1239, 1295), (1036, 1107, 1240, 1296), (1037, 1108, 1241, 1297), (1038, 1109, 1242, 1298), (1038, 1110, 1243, 1298), (1105, 1030, 1290, 1238), (1102, 1111, 1244, 1235), (1101, 1032, 1292, 1234), (1110, 1031, 1291, 1243), (1108, 1112, 1245, 1241), (1103, 1033, 1293, 1236), (1107, 1104, 1237, 1240), (1106, 1037, 1297, 1239), (1109, 1036, 1296, 1242), (1034, 1035, 1295, 1294), (1039, 1113, 1246, 1299), (1040, 1114, 1247, 1300), (1041, 1115, 1248, 1301), (1042, 1116, 1249, 1302), (1043, 1117, 1250, 1303), (1044, 1118, 1251, 1304), (1045, 1119, 1252, 1305), (1046, 1120, 1253, 1306), (1047, 1121, 1254, 1307), (1119, 1122, 1255, 1252), (1039, 1123, 1256, 1299), (1048, 1040, 1300, 1308), (1041, 1114, 1247, 1301), (1115, 1042, 1302, 1248), (1122, 1117, 1250, 1255), (1116, 1118, 1251, 1249), (1049, 1045, 1305, 1309), (1050, 1049, 1309, 1310), (1046, 1043, 1303, 1306), (1044, 1047, 1307, 1304), (1113, 1124, 1257, 1246), (1123, 1121, 1254, 1256), (1120, 1048, 1308, 1253), (1051, 1125, 1258, 1311), (1053, 1052, 1312, 1313), (1054, 1053, 1313, 1314), (1125, 1126, 1259, 1258), (1126, 1054, 1314, 1259), (1064, 1072, 1206, 1198), (1027, 1029, 1289, 1287), (1078, 1082, 1216, 1212), (1112, 1050, 1310, 1245), (1124, 1051, 1311, 1257), (1055, 1315, 1318, 1058), (1127, 1260, 1262, 1129), (1056, 1316, 1317, 1057), (1026, 1286, 1316, 1056), (1058, 1318, 1320, 1060), (1131, 1264, 1272, 1139), (1059, 1133, 1266, 1319), (1134, 1059, 1319, 1267), (1061, 1060, 1320, 1321), (1135, 1061, 1321, 1268), (1130, 1263, 1266, 1133), (1136, 1269, 1271, 1138), (1071, 1205, 1269, 1136), (1193, 1340, 1341, 1328), (1328, 1341, 1339, 1190), (1490, 1493, 1338, 1189), (1091, 1334, 1336, 1178), (1178, 1336, 1337, 1179), (1173, 1335, 1337, 1182), (1172, 1335, 1340, 1193), (738, 1333, 1334, 1091), (84, 1331, 1333, 738), (322, 1332, 1331, 84), (1194, 1354, 1355, 1329), (1355, 1353, 1358, 1359), (1491, 1494, 1352, 1187), (1092, 1348, 1350, 1183), (1183, 1350, 1351, 1182), (1174, 1349, 1351, 1181), (1173, 1349, 1354, 1194), (739, 1347, 1348, 1092), (83, 1342, 1347, 739), (296, 335, 1346, 1343), (334, 1346, 1345, 331), (330, 324, 1344, 1345), (323, 1344, 1342, 83), (1361, 1356, 1357, 1360), (1356, 1359, 1358, 1357), (1341, 1329, 1356, 1361), (1191, 1339, 1360, 1357), (1329, 1355, 1359, 1356), (1353, 1191, 1357, 1358), (1191, 1353, 1494, 1491), (1190, 1339, 1493, 1490), (1169, 1485, 1490, 1189), (1171, 1486, 1492, 1192), (1353, 1192, 1492, 1494), (1339, 1191, 1491, 1493), (421, 1392, 1387, 855), (856, 1393, 1487, 1175), (855, 1387, 1488, 1185), (1175, 1487, 1489, 1176), (400, 1372, 1438, 590), (590, 1438, 1440, 591), (568, 1432, 1435, 576), (569, 1431, 1439, 594), (573, 1433, 1436, 583), (409, 1382, 1429, 560), (560, 1429, 1430, 561), (554, 1478, 1480, 564), (553, 1428, 1433, 573), (471, 1427, 1444, 701), (410, 1400, 1411, 431), (376, 375, 1362, 1363), (378, 376, 1363, 1445), (908, 905, 1441, 1444), (906, 907, 1443, 1442), (905, 906, 1442, 1441), (834, 1371, 1437, 901), (901, 1437, 1439, 903), (895, 1431, 1434, 898), (900, 949, 1484, 1436), (949, 948, 1483, 1484), (899, 947, 1482, 1435), (947, 898, 1434, 1482), (896, 1432, 1440, 904), (946, 1481, 1483, 948), (914, 1450, 1479, 944), (944, 1479, 1480, 945), (892, 1428, 1430, 894), (943, 1478, 1481, 946), (887, 939, 1475, 1424), (875, 938, 1474, 1412), (841, 845, 1382, 1378), (915, 917, 1453, 1451), (827, 835, 1372, 1364), (890, 942, 1477, 1426), (888, 890, 1426, 1425), (942, 941, 1476, 1477), (939, 888, 1425, 1475), (883, 936, 1472, 1420), (886, 884, 1421, 1423), (876, 887, 1424, 1413), (932, 935, 1471, 1468), (934, 931, 1467, 1470), (938, 937, 1473, 1474), (937, 933, 1469, 1473), (879, 881, 1418, 1416), (885, 880, 1417, 1422), (878, 930, 1466, 1415), (929, 877, 1414, 1465), (936, 928, 1464, 1472), (927, 886, 1423, 1463), (882, 885, 1422, 1419), (935, 884, 1421, 1471), (934, 883, 1420, 1470), (933, 882, 1419, 1469), (932, 881, 1418, 1468), (931, 880, 1417, 1467), (930, 879, 1416, 1466), (929, 878, 1415, 1465), (928, 877, 1414, 1464), (927, 876, 1413, 1463), (922, 923, 1459, 1458), (872, 924, 1460, 1409), (869, 925, 1461, 1406), (870, 867, 1404, 1407), (866, 921, 1457, 1403), (871, 875, 1412, 1408), (873, 919, 1455, 1410), (864, 920, 1456, 1401), (865, 874, 1411, 1402), (868, 918, 1454, 1405), (926, 873, 1410, 1462), (926, 872, 1409, 1462), (925, 871, 1408, 1461), (924, 870, 1407, 1460), (923, 869, 1406, 1459), (922, 868, 1405, 1458), (921, 867, 1404, 1457), (920, 866, 1403, 1456), (919, 865, 1402, 1455), (918, 864, 1401, 1454), (862, 863, 1400, 1399), (861, 862, 1399, 1398), (860, 861, 1398, 1397), (859, 860, 1397, 1396), (858, 859, 1396, 1395), (857, 858, 1395, 1394), (851, 857, 1394, 1389), (856, 916, 1452, 1393), (1168, 1486, 1489, 1186), (1170, 1485, 1488, 1184), (1498, 854, 1392, 1501), (852, 853, 1391, 1390), (917, 852, 1390, 1453), (850, 851, 1389, 1388), (916, 850, 1388, 1452), (849, 915, 1451, 1386), (848, 849, 1386, 1385), (847, 848, 1385, 1384), (846, 847, 1384, 1383), (844, 846, 1383, 1381), (914, 844, 1381, 1450), (843, 912, 1448, 1380), (842, 843, 1380, 1379), (840, 913, 1449, 1377), (913, 842, 1379, 1449), (912, 911, 1447, 1448), (911, 910, 1446, 1447), (910, 841, 1378, 1446), (839, 840, 1377, 1376), (838, 839, 1376, 1375), (837, 838, 1375, 1374), (836, 837, 1374, 1373), (834, 836, 1373, 1371), (833, 825, 1362, 1370), (832, 833, 1370, 1369), (831, 832, 1369, 1368), (830, 831, 1368, 1367), (829, 830, 1367, 1366), (828, 829, 1366, 1365), (828, 1365, 1443, 907), (909, 827, 1364, 1445), (853, 1498, 1501, 1391), (1090, 1499, 1500, 1224), (737, 1497, 1499, 1090), (1224, 1500, 1498, 853), (85, 1495, 1497, 737), (1501, 1496, 1505, 1504), (1502, 1504, 1505, 1503), (1391, 1501, 1504, 1502), (422, 1391, 1502, 1503)])
me_plane.use_remesh_preserve_volume = False
me_plane.use_remesh_preserve_attributes = False
me_plane.use_mirror_vertex_groups = False
me_plane.update()
me_cube_002 = bpy.data.meshes.new('Cube.002')
me_cube_002.from_pydata([(1.183, -2.937, 1.501), (1.183, -2.982, 1.501), (1.183, -2.937, 1.456), (1.183, -2.982, 1.456), (1.268, -2.937, 1.501), (1.268, -2.982, 1.501), (1.268, -2.937, 1.456), (1.268, -2.982, 1.456), (1.296, -2.937, 1.501), (1.296, -2.982, 1.501), (1.315, -2.937, 1.461), (1.315, -2.982, 1.461), (1.322, -2.937, 1.511), (1.322, -2.982, 1.511), (1.356, -2.937, 1.482), (1.356, -2.982, 1.482), (1.337, -2.937, 1.52), (1.337, -2.982, 1.52), (1.382, -2.937, 1.52), (1.382, -2.982, 1.52), (1.337, -2.937, 1.522), (1.337, -2.982, 1.522), (1.382, -2.937, 1.522), (1.382, -2.982, 1.522), (1.337, -2.937, 1.522), (1.337, -2.982, 1.522), (1.382, -2.937, 1.522), (1.382, -2.982, 1.522), (1.358, -2.944, 1.596), (1.378, -2.994, 1.596), (1.407, -2.924, 1.596), (1.428, -2.974, 1.596), (1.263, -2.983, 1.606), (1.283, -3.033, 1.606), (1.502, -2.885, 1.606), (1.523, -2.935, 1.606), (1.263, -2.983, 1.763), (1.283, -3.033, 1.763), (1.502, -2.885, 1.763), (1.523, -2.935, 1.763), (1.28, -2.976, 1.774), (1.301, -3.026, 1.774), (1.485, -2.892, 1.774), (1.505, -2.942, 1.774), (1.272, -2.98, 1.612), (1.494, -2.889, 1.612), (1.271, -2.98, 1.758), (1.493, -2.889, 1.758), (1.274, -2.993, 1.612), (1.496, -2.902, 1.612), (1.274, -2.993, 1.758), (1.496, -2.902, 1.758), (1.165, -2.844, 1.51), (1.165, -3.074, 1.51), (1.165, -2.844, 1.448), (1.165, -3.074, 1.448), (1.151, -2.844, 1.51), (1.151, -3.074, 1.51), (1.151, -2.844, 1.448), (1.151, -3.074, 1.448)], [], [(2, 3, 55, 54), (7, 6, 10, 11), (3, 2, 6, 7), (1, 3, 7, 5), (2, 0, 4, 6), (0, 1, 5, 4), (11, 10, 14, 15), (5, 7, 11, 9), (6, 4, 8, 10), (4, 5, 9, 8), (15, 14, 18, 19), (9, 11, 15, 13), (10, 8, 12, 14), (8, 9, 13, 12), (19, 18, 22, 23), (13, 15, 19, 17), (14, 12, 16, 18), (12, 13, 17, 16), (23, 22, 26, 27), (17, 19, 23, 21), (18, 16, 20, 22), (16, 17, 21, 20), (27, 26, 30, 31), (21, 23, 27, 25), (22, 20, 24, 26), (20, 21, 25, 24), (31, 30, 34, 35), (25, 27, 31, 29), (26, 24, 28, 30), (24, 25, 29, 28), (35, 34, 38, 39), (29, 31, 35, 33), (30, 28, 32, 34), (28, 29, 33, 32), (39, 38, 42, 43), (33, 35, 39, 37), (32, 36, 46, 44), (32, 33, 37, 36), (42, 40, 41, 43), (37, 39, 43, 41), (38, 36, 40, 42), (36, 37, 41, 40), (44, 46, 50, 48), (38, 34, 45, 47), (36, 38, 47, 46), (34, 32, 44, 45), (49, 48, 50, 51), (47, 45, 49, 51), (46, 47, 51, 50), (45, 44, 48, 49), (54, 55, 59, 58), (3, 1, 53, 55), (0, 2, 54, 52), (1, 0, 52, 53), (58, 59, 57, 56), (55, 53, 57, 59), (52, 54, 58, 56), (53, 52, 56, 57)])
me_cube_002.materials.append(mat_material)
me_cube_002.use_remesh_preserve_volume = False
me_cube_002.use_remesh_preserve_attributes = False
me_cube_002.use_mirror_vertex_groups = False
me_cube_002.update()
me_cube_005 = bpy.data.meshes.new('Cube.005')
me_cube_005.from_pydata([(-1.0, -0.9444, -0.557), (-1.0, 2.95, 0.9961), (-1.0, 0.6087, -0.9648), (-1.0, 4.503, 0.5883), (1.0, -0.9444, -0.557), (1.0, 2.95, 0.9961), (1.0, 0.6087, -0.9648), (1.0, 4.503, 0.5883), (-17.88, -0.9444, -0.557), (-17.88, 2.95, 0.9961), (-17.88, 4.503, 0.5883), (-17.88, 0.6087, -0.9648), (17.88, 4.503, 0.5883), (17.88, 0.6087, -0.9648), (17.88, 2.95, 0.9961), (17.88, -0.9444, -0.557), (-0.5037, -3.976, -0.07954), (-0.5037, -3.976, 0.746), (0.9883, -3.976, 0.746), (0.9883, -3.976, -0.07954), (9.713, -14.44, -4.391), (9.703, -15.7, -3.673), (11.2, -15.72, -3.657), (11.2, -14.46, -4.375), (9.545, -15.24, -4.627), (9.532, -16.93, -3.656), (11.36, -16.96, -3.637), (11.38, -15.26, -4.608), (9.553, -29.07, -7.158), (9.54, -30.76, -6.187), (11.37, -30.79, -6.168), (11.38, -29.09, -7.139), (9.549, -14.62, -4.98), (11.38, -14.64, -4.96), (9.558, -28.45, -7.511), (11.39, -28.47, -7.491), (9.55, -24.51, -6.325), (11.38, -24.54, -6.305), (11.37, -26.23, -5.334), (9.537, -26.21, -5.354), (9.555, -23.9, -6.678), (11.39, -23.92, -6.658), (9.564, -27.19, -8.192), (11.39, -27.22, -8.172), (11.39, -22.66, -7.339), (9.561, -22.64, -7.358)], [], [(5, 4, 15, 14), (3, 7, 6, 2), (4, 6, 13, 15), (0, 4, 19, 16), (0, 2, 6, 4), (5, 7, 3, 1), (9, 10, 11, 8), (12, 14, 15, 13), (7, 5, 14, 12), (6, 7, 12, 13), (2, 0, 8, 11), (3, 2, 11, 10), (1, 3, 10, 9), (0, 1, 9, 8), (16, 19, 23, 20), (5, 1, 17, 18), (4, 5, 18, 19), (1, 0, 16, 17), (20, 23, 27, 24), (18, 17, 21, 22), (19, 18, 22, 23), (17, 16, 20, 21), (37, 31, 35, 41), (22, 21, 25, 26), (23, 22, 26, 27), (21, 20, 24, 25), (30, 29, 28, 31), (38, 39, 29, 30), (37, 38, 30, 31), (39, 36, 28, 29), (40, 41, 44, 45), (36, 24, 32, 40), (31, 28, 34, 35), (24, 27, 33, 32), (28, 36, 40, 34), (32, 33, 41, 40), (25, 24, 36, 39), (27, 26, 38, 37), (26, 25, 39, 38), (27, 37, 41, 33), (45, 44, 43, 42), (34, 40, 45, 42), (41, 35, 43, 44), (35, 34, 42, 43)])
me_cube_005.use_remesh_preserve_volume = False
me_cube_005.use_remesh_preserve_attributes = False
me_cube_005.use_mirror_vertex_groups = False
me_cube_005.update()
me_cube_006 = bpy.data.meshes.new('Cube.006')
me_cube_006.from_pydata([(0.0, -4.152, -0.1012), (0.0, -4.152, 0.4324), (0.0, -2.843, -0.1012), (0.0, -2.843, 0.4324), (1.036, -4.152, -0.1012), (1.036, -4.152, 0.4324), (1.036, -2.843, -0.1012), (1.036, -2.843, 0.4324), (0.6493, -2.843, 0.4324), (0.6493, -2.843, -0.1012), (0.6493, -4.152, 0.4324), (0.6493, -4.152, -0.1012), (0.5703, -2.843, -0.1012), (0.5703, -4.152, 0.4324), (0.5703, -2.843, 0.4324), (0.5703, -4.152, -0.1012), (0.5787, -2.981, 0.9323), (0.6409, -2.981, 0.9323), (0.5787, -4.014, -0.6011), (0.6409, -4.014, -0.6011), (0.6409, -4.014, 0.9323), (0.6409, -2.981, -0.6011), (0.5787, -2.981, -0.6011), (0.5787, -4.014, 0.9323), (0.5703, -2.45, 0.4324), (0.6493, -2.45, 0.4324), (0.6493, -2.45, -0.1012), (0.5703, -2.45, -0.1012), (0.5787, -2.45, 0.9323), (0.6409, -2.45, 0.9323), (0.6409, -2.45, -0.6011), (0.5787, -2.45, -0.6011), (0.5703, -4.777, -0.1012), (0.6493, -4.777, -0.1012), (0.6493, -4.777, 0.4324), (0.5703, -4.777, 0.4324), (0.5787, -4.639, -0.6011), (0.6409, -4.639, -0.6011), (0.6409, -4.639, 0.9323), (0.5787, -4.639, 0.9323), (1.038, -2.844, 0.4324), (1.038, -2.844, -0.1012), (1.055, -4.12, 0.4324), (1.055, -4.12, -0.1012), (1.039, -2.844, 0.4324), (1.039, -2.844, -0.1012), (1.069, -4.047, 0.4324), (1.069, -4.047, -0.1012), (1.04, -2.843, 0.4324), (1.04, -2.843, -0.1012), (1.089, -3.832, 0.4324), (1.089, -3.832, -0.1012), (1.041, -2.844, 0.4324), (1.041, -2.844, -0.1012), (1.099, -3.31, 0.4324), (1.099, -3.31, -0.1012), (1.06, -2.701, 0.4324), (1.06, -2.701, -0.1012), (1.099, -2.804, 0.4324), (1.099, -2.804, -0.1012), (1.07, -2.486, 0.4324), (1.07, -2.486, -0.1012), (1.099, -2.486, 0.4324), (1.099, -2.486, -0.1012), (1.077, -1.766, 0.4324), (1.077, -1.766, -0.1012), (1.093, -1.766, 0.4324), (1.093, -1.766, -0.1012)], [], [(8, 7, 6, 9), (4, 6, 41, 43), (13, 1, 0, 15), (11, 9, 6, 4), (13, 14, 3, 1), (5, 7, 8, 10), (15, 12, 22, 18), (5, 10, 11, 4), (22, 12, 27, 31), (3, 14, 12, 2), (0, 2, 12, 15), (14, 13, 23, 16), (15, 18, 36, 32), (18, 22, 21, 19), (20, 17, 16, 23), (10, 20, 38, 34), (9, 21, 30, 26), (9, 11, 19, 21), (10, 8, 17, 20), (19, 11, 33, 37), (17, 8, 25, 29), (24, 25, 26, 27), (27, 26, 30, 31), (25, 24, 28, 29), (14, 16, 28, 24), (21, 22, 31, 30), (16, 17, 29, 28), (12, 14, 24, 27), (8, 9, 26, 25), (34, 35, 32, 33), (35, 34, 38, 39), (33, 32, 36, 37), (23, 13, 35, 39), (20, 23, 39, 38), (18, 19, 37, 36), (13, 15, 32, 35), (11, 10, 34, 33), (43, 41, 45, 47), (5, 4, 43, 42), (7, 5, 42, 40), (6, 7, 40, 41), (47, 45, 49, 51), (42, 43, 47, 46), (40, 42, 46, 44), (41, 40, 44, 45), (51, 49, 53, 55), (46, 47, 51, 50), (44, 46, 50, 48), (45, 44, 48, 49), (55, 53, 57, 59), (50, 51, 55, 54), (48, 50, 54, 52), (49, 48, 52, 53), (59, 57, 61, 63), (54, 55, 59, 58), (52, 54, 58, 56), (53, 52, 56, 57), (63, 61, 65, 67), (58, 59, 63, 62), (56, 58, 62, 60), (57, 56, 60, 61), (64, 66, 67, 65), (62, 63, 67, 66), (60, 62, 66, 64), (61, 60, 64, 65)])
me_cube_006.use_remesh_preserve_volume = False
me_cube_006.use_remesh_preserve_attributes = False
me_cube_006.use_mirror_vertex_groups = False
me_cube_006.update()

# ---- objects
ob_wisher = bpy.data.objects.new('Wisher', me_cube_004)
ob_bumper = bpy.data.objects.new('Bumper', me_cube)
ob_car = bpy.data.objects.new('Car', me_plane)
ob_lamp = bpy.data.objects.new('Lamp', light_lamp)
ob_car_mirrors = bpy.data.objects.new('Car_Mirrors', me_cube_002)
ob_wisher2 = bpy.data.objects.new('Wisher2', me_cube_005)
ob_bumper_rear = bpy.data.objects.new('Bumper_rear', me_cube_006)

# ---- transforms, parenting, visibility, modifiers, constraints
ob_wisher.location = (-0.5282, -1.999, 2.4)
ob_wisher.scale = (0.02063, 0.006677, 0.02063)
ob_wisher.lineart.crease_threshold = 0.0
ob_bumper.location = (0.0, -4.132, 1.084)
ob_bumper.rotation_euler = (0.3427, -0.0, 0.0)
ob_bumper.scale = (1.119, 0.06353, 0.2066)
ob_bumper.lineart.crease_threshold = 0.0
_m = ob_bumper.modifiers.new('Mirror', 'MIRROR')
_m.use_clip = True
ob_car.location = (0.0, 0.0, 3.298)
ob_car.rotation_euler = (-0.02196, -0.0, 0.0)
ob_car.scale = (0.8648, 0.1831, 1.0)
ob_car.lineart.crease_threshold = 0.0
_m = ob_car.modifiers.new('Mirror', 'MIRROR')
_m.use_clip = True
ob_lamp.location = (4.076, 1.005, 5.904)
ob_lamp.rotation_euler = (0.6503, 0.05522, 1.866)
ob_lamp.lock_rotations_4d = False
ob_lamp.empty_display_type = 'ARROWS'
ob_lamp.color = (0.0, 0.0, 0.0, 0.0)
ob_lamp.lineart.crease_threshold = 0.0
ob_car_mirrors.location = (0.0, 1.252, 0.6413)
ob_car_mirrors.lock_rotations_4d = False
ob_car_mirrors.empty_display_type = 'ARROWS'
ob_car_mirrors.lineart.crease_threshold = 0.0
_m = ob_car_mirrors.modifiers.new('Mirror', 'MIRROR')
_m.use_clip = True
ob_wisher2.location = (0.3331, -1.999, 2.4)
ob_wisher2.scale = (0.02063, 0.006677, 0.02063)
ob_wisher2.lineart.crease_threshold = 0.0
ob_bumper_rear.location = (0.0, 4.022, 0.9865)
ob_bumper_rear.rotation_euler = (0.1217, -3.31e-08, 3.142)
ob_bumper_rear.scale = (1.119, 0.06353, 0.2066)
ob_bumper_rear.lineart.crease_threshold = 0.0
_m = ob_bumper_rear.modifiers.new('Mirror', 'MIRROR')
_m.use_clip = True

# ---- collection membership
col_collection_1.objects.link(ob_wisher)
col_collection_1.objects.link(ob_bumper)
col_collection_1.objects.link(ob_car)
col_collection_1.objects.link(ob_lamp)
col_collection_1.objects.link(ob_car_mirrors)
col_collection_1.objects.link(ob_wisher2)
col_collection_1.objects.link(ob_bumper_rear)

# ---- scene / render settings (as saved in the file)
scene.frame_start = 1; scene.frame_end = 250; scene.frame_set(0)
scene.render.engine = 'BLENDER_EEVEE_NEXT'
scene.render.resolution_percentage = 50
scene.render.dither_intensity = 0.0
scene.cycles.use_denoising = False
scene.cycles.samples = 10
scene.cycles.sampling_pattern = 'TABULATED_SOBOL'
scene.cycles.light_sampling_threshold = 0.0
scene.cycles.use_adaptive_sampling = False
scene.cycles.use_light_tree = False
scene.cycles.blur_glossy = 0.0
scene.cycles.pixel_filter_type = 'GAUSSIAN'
scene.cycles.sample_clamp_indirect = 0.0
scene.view_settings.view_transform = 'Standard'
bpy.context.view_layer.update()

# ---- added for rendering (the .blend has no active camera): camera
cam_auto = bpy.data.cameras.new('AutoCamera')
cam_auto.lens = 50.0
cam_auto.sensor_width = 36.0
cam_auto.clip_end = 1000.0
ob_auto_camera = bpy.data.objects.new('AutoCamera', cam_auto)
scene.collection.objects.link(ob_auto_camera)
ob_auto_camera.location = (9.09179, -11.0173, 9.25912)
ob_auto_camera.rotation_euler = (1.09748, -7.21219e-08, 0.694738)
scene.camera = ob_auto_camera
bpy.context.view_layer.update()
